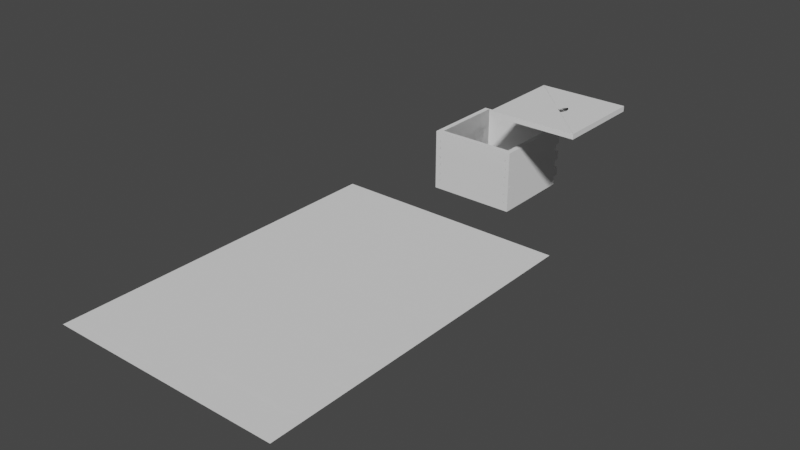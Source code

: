 # Source: box2.blend  (saved by Blender 2.82.7; exported with 4.5.12 LTS)
import bpy
from mathutils import Matrix  # noqa: F401  (used for matrix-valued properties, if any)

bpy.ops.wm.read_factory_settings(use_empty=True)
scene = bpy.context.scene
scene.name = 'Scene'

# ---- collections
col_collection = bpy.data.collections.new('Collection'); scene.collection.children.link(col_collection)
col_front = bpy.data.collections.new('Front'); col_collection.children.link(col_front)
col_right = bpy.data.collections.new('Right'); col_collection.children.link(col_right)
col_back = bpy.data.collections.new('Back'); col_collection.children.link(col_back)
col_left = bpy.data.collections.new('Left'); col_collection.children.link(col_left)
col_bottom = bpy.data.collections.new('Bottom'); col_collection.children.link(col_bottom)
col_lid = bpy.data.collections.new('Lid'); col_collection.children.link(col_lid)
col_soc = bpy.data.collections.new('SOC'); scene.collection.children.link(col_soc)
col_soc_solid = bpy.data.collections.new('SOC_Solid'); col_soc.children.link(col_soc_solid)
col_soc_reference = bpy.data.collections.new('SOC_Reference'); col_soc.children.link(col_soc_reference)
col_soc_preview = bpy.data.collections.new('SOC_Preview'); col_soc.children.link(col_soc_preview)

# ---- world
world_world = bpy.data.worlds.new('World'); scene.world = world_world
world_world.use_nodes = True; world_world.node_tree.nodes.clear()
_N = world_world.node_tree.nodes; _L = world_world.node_tree.links
n0 = _N.new('ShaderNodeOutputWorld'); n0.name = 'World Output'; n0.location = (300, 300)
n1 = _N.new('ShaderNodeBackground'); n1.name = 'Background'; n1.location = (10, 300)
n1.inputs[0].default_value = (0.05088, 0.05088, 0.05088, 1.0)
_L.new(n1.outputs[0], n0.inputs[0])
n0.is_active_output = True
world_world.color = (0.05088, 0.05088, 0.05088)
world_world.use_sun_shadow = False
world_world.sun_shadow_jitter_overblur = 0.0

# ---- meshes
me_plane_001 = bpy.data.meshes.new('Plane.001')
me_plane_001.from_pydata([(-50.0, -35.0, 0.0), (50.0, -35.0, 0.0), (-50.0, 35.0, 0.0), (50.0, 35.0, 0.0), (-50.0, 25.0, 0.0), (-50.0, 15.0, 0.0), (-50.0, 5.0, 0.0), (-50.0, -5.0, 0.0), (-50.0, -15.0, 0.0), (-50.0, -25.0, 0.0), (50.0, -25.0, 0.0), (50.0, -15.0, 0.0), (50.0, -5.0, 0.0), (50.0, 5.0, 0.0), (50.0, 15.0, 0.0), (50.0, 25.0, 0.0), (-40.0, -35.0, 0.0), (-30.0, -35.0, 0.0), (-20.0, -35.0, 0.0), (-10.0, -35.0, 0.0), (0.0, -35.0, 0.0), (10.0, -35.0, 0.0), (20.0, -35.0, 0.0), (30.0, -35.0, 0.0), (40.0, -35.0, 0.0), (40.0, 35.0, 0.0), (30.0, 35.0, 0.0), (20.0, 35.0, 0.0), (10.0, 35.0, 0.0), (0.0, 35.0, 0.0), (-10.0, 35.0, 0.0), (-20.0, 35.0, 0.0), (-30.0, 35.0, 0.0), (-40.0, 35.0, 0.0), (44.0, -25.0, 0.0), (-44.0, -25.0, 0.0), (44.0, -15.0, 0.0), (-44.0, -15.0, 0.0), (44.0, -5.0, 0.0), (-44.0, -5.0, 0.0), (44.0, 5.0, 0.0), (-44.0, 5.0, 0.0), (44.0, 15.0, 0.0), (-44.0, 15.0, 0.0), (44.0, 25.0, 0.0), (-44.0, 25.0, 0.0)], [], [(9, 0, 16, 17, 18, 19, 20, 21, 22, 23, 24, 1, 10, 34, 36, 11, 12, 38, 40, 13, 14, 42, 44, 15, 3, 25, 26, 27, 28, 29, 30, 31, 32, 33, 2, 4, 45, 43, 5, 6, 41, 39, 7, 8, 37, 35)])
_uv = me_plane_001.uv_layers.new(name='UVMap')
_uv.uv.foreach_set('vector', [0.0, 0.0, 0.0, 0.0, 0.0, 0.0, 0.0, 0.0, 0.0, 0.0, 0.0, 0.0, 0.0, 0.0, 0.0, 0.0, 0.0, 0.0, 0.0, 0.0, 0.0, 0.0, 0.0, 0.0, 0.0, 0.0, 0.0, 0.0, 0.0, 0.0, 0.0, 0.0, 0.0, 0.0, 0.0, 0.0, 0.0, 0.0, 0.0, 0.0, 0.0, 0.0, 0.0, 0.0, 0.0, 0.0, 0.0, 0.0, 0.0, 0.0, 0.0, 0.0, 0.0, 0.0, 0.0, 0.0, 0.0, 0.0, 0.0, 0.0, 0.0, 0.0, 0.0, 0.0, 0.0, 0.0, 0.0, 0.0, 0.0, 0.0, 0.0, 0.0, 0.0, 0.0, 0.0, 0.0, 0.0, 0.0, 0.0, 0.0, 0.0, 0.0, 0.0, 0.0, 0.0, 0.0, 0.0, 0.0, 0.0, 0.0, 0.0, 0.0])
me_plane_001.use_remesh_fix_poles = True
me_plane_001.use_remesh_preserve_attributes = False
me_plane_001.use_mirror_vertex_groups = False
me_plane_001.update()
me_plane_026 = bpy.data.meshes.new('Plane.026')
me_plane_026.from_pydata([(-47.34, -1.5, 0.0), (47.34, -1.5, 0.0), (-47.34, 1.5, 0.0), (47.34, 1.5, 0.0)], [], [(0, 1, 3, 2)])
_uv = me_plane_026.uv_layers.new(name='UVMap')
_uv.uv.foreach_set('vector', [0.0, 0.0, 1.0, 0.0, 1.0, 1.0, 0.0, 1.0])
me_plane_026.use_remesh_fix_poles = True
me_plane_026.use_remesh_preserve_attributes = False
me_plane_026.use_mirror_vertex_groups = False
me_plane_026.update()
me_plane_002 = bpy.data.meshes.new('Plane.002')
me_plane_002.from_pydata([(-50.0, 25.0, 0.0), (-50.0, 15.0, 0.0), (-50.0, 5.0, 0.0), (-50.0, -5.0, 0.0), (-50.0, -15.0, 0.0), (-50.0, -25.0, 0.0), (50.0, -25.0, 0.0), (50.0, -15.0, 0.0), (50.0, -5.0, 0.0), (50.0, 5.0, 0.0), (50.0, 15.0, 0.0), (50.0, 25.0, 0.0), (-44.0, -35.0, 0.0), (-30.0, -35.0, 0.0), (-20.0, -35.0, 0.0), (-10.0, -35.0, 0.0), (0.0, -35.0, 0.0), (10.0, -35.0, 0.0), (20.0, -35.0, 0.0), (30.0, -35.0, 0.0), (44.0, -35.0, 0.0), (44.0, 35.0, 0.0), (30.0, 35.0, 0.0), (20.0, 35.0, 0.0), (10.0, 35.0, 0.0), (0.0, 35.0, 0.0), (-10.0, 35.0, 0.0), (-20.0, 35.0, 0.0), (-30.0, 35.0, 0.0), (-44.0, 35.0, 0.0), (44.0, -25.0, 0.0), (-44.0, -25.0, 0.0), (44.0, -15.0, 0.0), (-44.0, -15.0, 0.0), (44.0, -5.0, 0.0), (-44.0, -5.0, 0.0), (44.0, 5.0, 0.0), (-44.0, 5.0, 0.0), (44.0, 15.0, 0.0), (-44.0, 15.0, 0.0), (44.0, 25.0, 0.0), (-44.0, 25.0, 0.0), (44.0, -35.0, 0.0), (44.0, 35.0, 0.0), (44.0, -25.0, 0.0), (44.0, -15.0, 0.0), (44.0, -5.0, 0.0), (44.0, 5.0, 0.0), (44.0, 15.0, 0.0), (44.0, 25.0, 0.0)], [(48, 47), (46, 45), (44, 42), (43, 49)], [(30, 6, 7, 32, 34, 8, 9, 36, 38, 10, 11, 40, 21, 22, 23, 24, 25, 26, 27, 28, 29, 41, 0, 1, 39, 37, 2, 3, 35, 33, 4, 5, 31, 12, 13, 14, 15, 16, 17, 18, 19, 20)])
_uv = me_plane_002.uv_layers.new(name='UVMap')
_uv.uv.foreach_set('vector', [0.9, 0.1429, 1.0, 0.1429, 1.0, 0.2857, 0.9, 0.2857, 0.9, 0.4286, 1.0, 0.4286, 1.0, 0.5714, 0.9, 0.5714, 0.9, 0.7143, 1.0, 0.7143, 1.0, 0.8571, 0.9, 0.8571, 0.9, 1.0, 0.8, 1.0, 0.7, 1.0, 0.6, 1.0, 0.5, 1.0, 0.4, 1.0, 0.3, 1.0, 0.2, 1.0, 0.1, 1.0, 0.1, 0.8571, 0.0, 0.8571, 0.0, 0.7143, 0.1, 0.7143, 0.1, 0.5714, 0.0, 0.5714, 0.0, 0.4286, 0.1, 0.4286, 0.1, 0.2857, 0.0, 0.2857, 0.0, 0.1429, 0.1, 0.1429, 0.1, 0.0, 0.2, 0.0, 0.3, 0.0, 0.4, 0.0, 0.5, 0.0, 0.6, 0.0, 0.7, 0.0, 0.8, 0.0, 0.9, 0.0])
me_plane_002.use_remesh_fix_poles = True
me_plane_002.use_remesh_preserve_attributes = False
me_plane_002.use_mirror_vertex_groups = False
me_plane_002.update()
me_plane_007 = bpy.data.meshes.new('Plane.007')
me_plane_007.from_pydata([(-47.34, -1.05, 0.0), (47.34, -1.05, 0.0), (-47.34, 1.05, 0.0), (47.34, 1.05, 0.0)], [], [(0, 1, 3, 2)])
_uv = me_plane_007.uv_layers.new(name='UVMap')
_uv.uv.foreach_set('vector', [0.0, 0.0, 1.0, 0.0, 1.0, 1.0, 0.0, 1.0])
me_plane_007.use_remesh_fix_poles = True
me_plane_007.use_remesh_preserve_attributes = False
me_plane_007.use_mirror_vertex_groups = False
me_plane_007.update()
me_plane_003 = bpy.data.meshes.new('Plane.003')
me_plane_003.from_pydata([(-50.0, -35.0, 0.0), (50.0, -35.0, 0.0), (-50.0, 35.0, 0.0), (50.0, 35.0, 0.0), (-50.0, 25.0, 0.0), (-50.0, 15.0, 0.0), (-50.0, 5.0, 0.0), (-50.0, -5.0, 0.0), (-50.0, -15.0, 0.0), (-50.0, -25.0, 0.0), (50.0, -25.0, 0.0), (50.0, -15.0, 0.0), (50.0, -5.0, 0.0), (50.0, 5.0, 0.0), (50.0, 15.0, 0.0), (50.0, 25.0, 0.0), (-40.0, -35.0, 0.0), (-30.0, -35.0, 0.0), (-20.0, -35.0, 0.0), (-10.0, -35.0, 0.0), (0.0, -35.0, 0.0), (10.0, -35.0, 0.0), (20.0, -35.0, 0.0), (30.0, -35.0, 0.0), (40.0, -35.0, 0.0), (40.0, 35.0, 0.0), (30.0, 35.0, 0.0), (20.0, 35.0, 0.0), (10.0, 35.0, 0.0), (0.0, 35.0, 0.0), (-10.0, 35.0, 0.0), (-20.0, 35.0, 0.0), (-30.0, 35.0, 0.0), (-40.0, 35.0, 0.0), (44.0, -25.0, 0.0), (-44.0, -25.0, 0.0), (44.0, -15.0, 0.0), (-44.0, -15.0, 0.0), (44.0, -5.0, 0.0), (-44.0, -5.0, 0.0), (44.0, 5.0, 0.0), (-44.0, 5.0, 0.0), (44.0, 15.0, 0.0), (-44.0, 15.0, 0.0), (44.0, 25.0, 0.0), (-44.0, 25.0, 0.0)], [], [(9, 0, 16, 17, 18, 19, 20, 21, 22, 23, 24, 1, 10, 34, 36, 11, 12, 38, 40, 13, 14, 42, 44, 15, 3, 25, 26, 27, 28, 29, 30, 31, 32, 33, 2, 4, 45, 43, 5, 6, 41, 39, 7, 8, 37, 35)])
_uv = me_plane_003.uv_layers.new(name='UVMap')
_uv.uv.foreach_set('vector', [0.0, 0.0, 0.0, 0.0, 0.0, 0.0, 0.0, 0.0, 0.0, 0.0, 0.0, 0.0, 0.0, 0.0, 0.0, 0.0, 0.0, 0.0, 0.0, 0.0, 0.0, 0.0, 0.0, 0.0, 0.0, 0.0, 0.0, 0.0, 0.0, 0.0, 0.0, 0.0, 0.0, 0.0, 0.0, 0.0, 0.0, 0.0, 0.0, 0.0, 0.0, 0.0, 0.0, 0.0, 0.0, 0.0, 0.0, 0.0, 0.0, 0.0, 0.0, 0.0, 0.0, 0.0, 0.0, 0.0, 0.0, 0.0, 0.0, 0.0, 0.0, 0.0, 0.0, 0.0, 0.0, 0.0, 0.0, 0.0, 0.0, 0.0, 0.0, 0.0, 0.0, 0.0, 0.0, 0.0, 0.0, 0.0, 0.0, 0.0, 0.0, 0.0, 0.0, 0.0, 0.0, 0.0, 0.0, 0.0, 0.0, 0.0, 0.0, 0.0])
me_plane_003.use_remesh_fix_poles = True
me_plane_003.use_remesh_preserve_attributes = False
me_plane_003.use_mirror_vertex_groups = False
me_plane_003.update()
me_plane_005 = bpy.data.meshes.new('Plane.005')
me_plane_005.from_pydata([(-47.34, -1.05, 0.0), (47.34, -1.05, 0.0), (-47.34, 1.05, 0.0), (47.34, 1.05, 0.0)], [], [(0, 1, 3, 2)])
_uv = me_plane_005.uv_layers.new(name='UVMap')
_uv.uv.foreach_set('vector', [0.0, 0.0, 1.0, 0.0, 1.0, 1.0, 0.0, 1.0])
me_plane_005.use_remesh_fix_poles = True
me_plane_005.use_remesh_preserve_attributes = False
me_plane_005.use_mirror_vertex_groups = False
me_plane_005.update()
me_plane_004 = bpy.data.meshes.new('Plane.004')
me_plane_004.from_pydata([(-50.0, 25.0, 0.0), (-50.0, 15.0, 0.0), (-50.0, 5.0, 0.0), (-50.0, -5.0, 0.0), (-50.0, -15.0, 0.0), (-50.0, -25.0, 0.0), (50.0, -25.0, 0.0), (50.0, -15.0, 0.0), (50.0, -5.0, 0.0), (50.0, 5.0, 0.0), (50.0, 15.0, 0.0), (50.0, 25.0, 0.0), (-44.0, -35.0, 0.0), (-30.0, -35.0, 0.0), (-20.0, -35.0, 0.0), (-10.0, -35.0, 0.0), (0.0, -35.0, 0.0), (10.0, -35.0, 0.0), (20.0, -35.0, 0.0), (30.0, -35.0, 0.0), (44.0, -35.0, 0.0), (44.0, 35.0, 0.0), (30.0, 35.0, 0.0), (20.0, 35.0, 0.0), (10.0, 35.0, 0.0), (0.0, 35.0, 0.0), (-10.0, 35.0, 0.0), (-20.0, 35.0, 0.0), (-30.0, 35.0, 0.0), (-44.0, 35.0, 0.0), (44.0, -25.0, 0.0), (-44.0, -25.0, 0.0), (44.0, -15.0, 0.0), (-44.0, -15.0, 0.0), (44.0, -5.0, 0.0), (-44.0, -5.0, 0.0), (44.0, 5.0, 0.0), (-44.0, 5.0, 0.0), (44.0, 15.0, 0.0), (-44.0, 15.0, 0.0), (44.0, 25.0, 0.0), (-44.0, 25.0, 0.0), (44.0, -35.0, 0.0), (44.0, 35.0, 0.0), (44.0, -25.0, 0.0), (44.0, -15.0, 0.0), (44.0, -5.0, 0.0), (44.0, 5.0, 0.0), (44.0, 15.0, 0.0), (44.0, 25.0, 0.0)], [(48, 47), (46, 45), (44, 42), (43, 49)], [(30, 6, 7, 32, 34, 8, 9, 36, 38, 10, 11, 40, 21, 22, 23, 24, 25, 26, 27, 28, 29, 41, 0, 1, 39, 37, 2, 3, 35, 33, 4, 5, 31, 12, 13, 14, 15, 16, 17, 18, 19, 20)])
_uv = me_plane_004.uv_layers.new(name='UVMap')
_uv.uv.foreach_set('vector', [0.9, 0.1429, 1.0, 0.1429, 1.0, 0.2857, 0.9, 0.2857, 0.9, 0.4286, 1.0, 0.4286, 1.0, 0.5714, 0.9, 0.5714, 0.9, 0.7143, 1.0, 0.7143, 1.0, 0.8571, 0.9, 0.8571, 0.9, 1.0, 0.8, 1.0, 0.7, 1.0, 0.6, 1.0, 0.5, 1.0, 0.4, 1.0, 0.3, 1.0, 0.2, 1.0, 0.1, 1.0, 0.1, 0.8571, 0.0, 0.8571, 0.0, 0.7143, 0.1, 0.7143, 0.1, 0.5714, 0.0, 0.5714, 0.0, 0.4286, 0.1, 0.4286, 0.1, 0.2857, 0.0, 0.2857, 0.0, 0.1429, 0.1, 0.1429, 0.1, 0.0, 0.2, 0.0, 0.3, 0.0, 0.4, 0.0, 0.5, 0.0, 0.6, 0.0, 0.7, 0.0, 0.8, 0.0, 0.9, 0.0])
me_plane_004.use_remesh_fix_poles = True
me_plane_004.use_remesh_preserve_attributes = False
me_plane_004.use_mirror_vertex_groups = False
me_plane_004.update()
me_plane_006 = bpy.data.meshes.new('Plane.006')
me_plane_006.from_pydata([(-47.34, -1.05, 0.0), (47.34, -1.05, 0.0), (-47.34, 1.05, 0.0), (47.34, 1.05, 0.0)], [], [(0, 1, 3, 2)])
_uv = me_plane_006.uv_layers.new(name='UVMap')
_uv.uv.foreach_set('vector', [0.0, 0.0, 1.0, 0.0, 1.0, 1.0, 0.0, 1.0])
me_plane_006.use_remesh_fix_poles = True
me_plane_006.use_remesh_preserve_attributes = False
me_plane_006.use_mirror_vertex_groups = False
me_plane_006.update()
me_plane = bpy.data.meshes.new('Plane')
me_plane.from_pydata([(-47.0, -47.0, 0.0), (47.0, -47.0, 0.0), (-47.0, 47.0, 0.0), (47.0, 47.0, 0.0)], [], [(0, 1, 3, 2)])
_uv = me_plane.uv_layers.new(name='UVMap')
_uv.uv.foreach_set('vector', [0.0, 0.0, 1.0, 0.0, 1.0, 1.0, 0.0, 1.0])
me_plane.use_remesh_fix_poles = True
me_plane.use_remesh_preserve_attributes = False
me_plane.use_mirror_vertex_groups = False
me_plane.update()
me_plane_008 = bpy.data.meshes.new('Plane.008')
me_plane_008.from_pydata([(-50.0, -50.0, 0.0), (50.0, -50.0, 0.0), (-50.0, 50.0, 0.0), (50.0, 50.0, 0.0)], [], [(0, 1, 3, 2)])
_uv = me_plane_008.uv_layers.new(name='UVMap')
_uv.uv.foreach_set('vector', [0.0, 0.0, 1.0, 0.0, 1.0, 1.0, 0.0, 1.0])
me_plane_008.use_remesh_fix_poles = True
me_plane_008.use_remesh_preserve_attributes = False
me_plane_008.use_mirror_vertex_groups = False
me_plane_008.update()
me_circle = bpy.data.meshes.new('Circle')
me_circle.from_pydata([(0.0, 11.0, 0.0), (-1.078, 10.95, 0.0), (-2.146, 10.79, 0.0), (-3.193, 10.53, 0.0), (-4.21, 10.16, 0.0), (-5.185, 9.701, 0.0), (-6.111, 9.146, 0.0), (-6.978, 8.503, 0.0), (-7.778, 7.778, 0.0), (-8.503, 6.978, 0.0), (-9.146, 6.111, 0.0), (-9.701, 5.185, 0.0), (-10.16, 4.21, 0.0), (-10.53, 3.193, 0.0), (-10.79, 2.146, 0.0), (-10.95, 1.078, 0.0), (-11.0, -1.792e-06, 0.0), (-10.95, -1.078, 0.0), (-10.79, -2.146, 0.0), (-10.53, -3.193, 0.0), (-10.16, -4.21, 0.0), (-9.701, -5.185, 0.0), (-9.146, -6.111, 0.0), (-8.503, -6.978, 0.0), (-7.778, -7.778, 0.0), (-6.978, -8.503, 0.0), (-6.111, -9.146, 0.0), (-5.185, -9.701, 0.0), (-4.21, -10.16, 0.0), (-3.193, -10.53, 0.0), (-2.146, -10.79, 0.0), (-1.078, -10.95, 0.0), (8.829e-06, -11.0, 0.0), (1.078, -10.95, 0.0), (2.146, -10.79, 0.0), (3.193, -10.53, 0.0), (4.21, -10.16, 0.0), (5.185, -9.701, 0.0), (6.111, -9.146, 0.0), (6.978, -8.503, 0.0), (7.778, -7.778, 0.0), (8.503, -6.978, 0.0), (9.146, -6.111, 0.0), (9.701, -5.185, 0.0), (10.16, -4.21, 0.0), (10.53, -3.193, 0.0), (10.79, -2.146, 0.0), (10.95, -1.078, 0.0), (11.0, -5.114e-06, 0.0), (10.95, 1.078, 0.0), (10.79, 2.146, 0.0), (10.53, 3.193, 0.0), (10.16, 4.21, 0.0), (9.701, 5.185, 0.0), (9.146, 6.111, 0.0), (8.503, 6.978, 0.0), (7.778, 7.778, 0.0), (6.978, 8.503, 0.0), (6.111, 9.146, 0.0), (5.185, 9.701, 0.0), (4.21, 10.16, 0.0), (3.193, 10.53, 0.0), (2.146, 10.79, 0.0), (1.078, 10.95, 0.0)], [], [(1, 2, 3, 4, 5, 6, 7, 8, 9, 10, 11, 12, 13, 14, 15, 16, 17, 18, 19, 20, 21, 22, 23, 24, 25, 26, 27, 28, 29, 30, 31, 32, 33, 34, 35, 36, 37, 38, 39, 40, 41, 42, 43, 44, 45, 46, 47, 48, 49, 50, 51, 52, 53, 54, 55, 56, 57, 58, 59, 60, 61, 62, 63, 0)])
_uv = me_circle.uv_layers.new(name='UVMap')
_uv.uv.foreach_set('vector', [0.0, 0.0, 0.0, 0.0, 0.0, 0.0, 0.0, 0.0, 0.0, 0.0, 0.0, 0.0, 0.0, 0.0, 0.0, 0.0, 0.0, 0.0, 0.0, 0.0, 0.0, 0.0, 0.0, 0.0, 0.0, 0.0, 0.0, 0.0, 0.0, 0.0, 0.0, 0.0, 0.0, 0.0, 0.0, 0.0, 0.0, 0.0, 0.0, 0.0, 0.0, 0.0, 0.0, 0.0, 0.0, 0.0, 0.0, 0.0, 0.0, 0.0, 0.0, 0.0, 0.0, 0.0, 0.0, 0.0, 0.0, 0.0, 0.0, 0.0, 0.0, 0.0, 0.0, 0.0, 0.0, 0.0, 0.0, 0.0, 0.0, 0.0, 0.0, 0.0, 0.0, 0.0, 0.0, 0.0, 0.0, 0.0, 0.0, 0.0, 0.0, 0.0, 0.0, 0.0, 0.0, 0.0, 0.0, 0.0, 0.0, 0.0, 0.0, 0.0, 0.0, 0.0, 0.0, 0.0, 0.0, 0.0, 0.0, 0.0, 0.0, 0.0, 0.0, 0.0, 0.0, 0.0, 0.0, 0.0, 0.0, 0.0, 0.0, 0.0, 0.0, 0.0, 0.0, 0.0, 0.0, 0.0, 0.0, 0.0, 0.0, 0.0, 0.0, 0.0, 0.0, 0.0, 0.0, 0.0])
me_circle.use_remesh_fix_poles = True
me_circle.use_remesh_preserve_attributes = False
me_circle.use_mirror_vertex_groups = False
me_circle.update()
me_mesh = bpy.data.meshes.new('Mesh')
me_mesh.from_pydata([(204.9, -310.2, -0.1), (204.9, 55.0, -0.1), (-44.3, 55.0, -0.1), (-44.3, -310.2, -0.1)], [], [(0, 1, 2, 3)])
me_mesh.use_remesh_fix_poles = True
me_mesh.use_remesh_preserve_attributes = False
me_mesh.use_mirror_vertex_groups = False
me_mesh.update()
me_mesh_042 = bpy.data.meshes.new('Mesh.042')
me_mesh_042.from_pydata([(45.84, -1.5, 0.0), (46.13, -1.471, 0.0), (46.41, -1.386, 0.0), (46.67, -1.247, 0.0), (46.9, -1.061, 0.0), (47.09, -0.8334, 0.0), (47.23, -0.574, 0.0), (47.31, -0.2926, 0.0), (47.34, -1.192e-07, 0.0), (47.31, 0.2926, 0.0), (47.23, 0.574, 0.0), (47.09, 0.8334, 0.0), (46.9, 1.061, 0.0), (46.67, 1.247, 0.0), (46.41, 1.386, 0.0), (46.13, 1.471, 0.0), (-45.84, 1.5, 0.0), (-46.13, 1.471, 0.0), (-46.41, 1.386, 0.0), (-46.67, 1.247, 0.0), (-46.9, 1.061, 0.0), (-47.09, 0.8334, 0.0), (-47.23, 0.574, 0.0), (-47.31, 0.2926, 0.0), (-47.34, 1.192e-07, 0.0), (-47.31, -0.2926, 0.0), (-47.23, -0.574, 0.0), (-47.09, -0.8334, 0.0), (-46.9, -1.061, 0.0), (-46.67, -1.247, 0.0), (-46.41, -1.386, 0.0), (-46.13, -1.471, 0.0)], [], [(0, 1, 2, 3, 4, 5, 6, 7, 8, 9, 10, 11, 12, 13, 14, 15, 16, 17, 18, 19, 20, 21, 22, 23, 24, 25, 26, 27, 28, 29, 30, 31)])
me_mesh_042.use_remesh_fix_poles = True
me_mesh_042.use_remesh_preserve_attributes = False
me_mesh_042.use_mirror_vertex_groups = False
me_mesh_042.update()
me_mesh_053 = bpy.data.meshes.new('Mesh.053')
me_mesh_053.from_pydata([(45.84, -1.05, 0.0), (46.13, -1.021, 0.0), (46.41, -0.9358, 0.0), (46.67, -0.7972, 0.0), (46.9, -0.6107, 0.0), (47.09, -0.3834, 0.0), (47.23, -0.124, 0.0), (47.31, 0.1574, 0.0), (47.34, -0.45, 0.0), (47.31, -0.1574, 0.0), (47.23, 0.124, 0.0), (47.09, 0.3834, 0.0), (46.9, 0.6107, 0.0), (46.67, 0.7972, 0.0), (46.41, 0.9358, 0.0), (46.13, 1.021, 0.0), (-45.84, 1.05, 0.0), (-46.13, 1.021, 0.0), (-46.41, 0.9358, 0.0), (-46.67, 0.7972, 0.0), (-46.9, 0.6107, 0.0), (-47.09, 0.3834, 0.0), (-47.23, 0.124, 0.0), (-47.31, -0.1574, 0.0), (-47.34, 0.45, 0.0), (-47.31, 0.1574, 0.0), (-47.23, -0.124, 0.0), (-47.09, -0.3834, 0.0), (-46.9, -0.6107, 0.0), (-46.67, -0.7972, 0.0), (-46.41, -0.9358, 0.0), (-46.13, -1.021, 0.0)], [], [(0, 1, 2, 3, 4, 5, 6, 7, 8, 9, 10, 11, 12, 13, 14, 15, 16, 17, 18, 19, 20, 21, 22, 23, 24, 25, 26, 27, 28, 29, 30, 31)])
me_mesh_053.use_remesh_fix_poles = True
me_mesh_053.use_remesh_preserve_attributes = False
me_mesh_053.use_mirror_vertex_groups = False
me_mesh_053.update()
me_mesh_091 = bpy.data.meshes.new('Mesh.091')
me_mesh_091.from_pydata([(45.84, -1.05, 0.0), (46.13, -1.021, 0.0), (46.41, -0.9358, 0.0), (46.67, -0.7972, 0.0), (46.9, -0.6107, 0.0), (47.09, -0.3834, 0.0), (47.23, -0.124, 0.0), (47.31, 0.1574, 0.0), (47.34, -0.45, 0.0), (47.31, -0.1574, 0.0), (47.23, 0.124, 0.0), (47.09, 0.3834, 0.0), (46.9, 0.6107, 0.0), (46.67, 0.7972, 0.0), (46.41, 0.9358, 0.0), (46.13, 1.021, 0.0), (-45.84, 1.05, 0.0), (-46.13, 1.021, 0.0), (-46.41, 0.9358, 0.0), (-46.67, 0.7972, 0.0), (-46.9, 0.6107, 0.0), (-47.09, 0.3834, 0.0), (-47.23, 0.124, 0.0), (-47.31, -0.1574, 0.0), (-47.34, 0.45, 0.0), (-47.31, 0.1574, 0.0), (-47.23, -0.124, 0.0), (-47.09, -0.3834, 0.0), (-46.9, -0.6107, 0.0), (-46.67, -0.7972, 0.0), (-46.41, -0.9358, 0.0), (-46.13, -1.021, 0.0)], [], [(0, 1, 2, 3, 4, 5, 6, 7, 8, 9, 10, 11, 12, 13, 14, 15, 16, 17, 18, 19, 20, 21, 22, 23, 24, 25, 26, 27, 28, 29, 30, 31)])
me_mesh_091.use_remesh_fix_poles = True
me_mesh_091.use_remesh_preserve_attributes = False
me_mesh_091.use_mirror_vertex_groups = False
me_mesh_091.update()
me_mesh_065 = bpy.data.meshes.new('Mesh.065')
me_mesh_065.from_pydata([(45.84, -1.05, 0.0), (46.13, -1.021, 0.0), (46.41, -0.9358, 0.0), (46.67, -0.7972, 0.0), (46.9, -0.6107, 0.0), (47.09, -0.3834, 0.0), (47.23, -0.124, 0.0), (47.31, 0.1574, 0.0), (47.34, -0.45, 0.0), (47.31, -0.1574, 0.0), (47.23, 0.124, 0.0), (47.09, 0.3834, 0.0), (46.9, 0.6107, 0.0), (46.67, 0.7972, 0.0), (46.41, 0.9358, 0.0), (46.13, 1.021, 0.0), (-45.84, 1.05, 0.0), (-46.13, 1.021, 0.0), (-46.41, 0.9358, 0.0), (-46.67, 0.7972, 0.0), (-46.9, 0.6107, 0.0), (-47.09, 0.3834, 0.0), (-47.23, 0.124, 0.0), (-47.31, -0.1574, 0.0), (-47.34, 0.45, 0.0), (-47.31, 0.1574, 0.0), (-47.23, -0.124, 0.0), (-47.09, -0.3834, 0.0), (-46.9, -0.6107, 0.0), (-46.67, -0.7972, 0.0), (-46.41, -0.9358, 0.0), (-46.13, -1.021, 0.0)], [], [(0, 1, 2, 3, 4, 5, 6, 7, 8, 9, 10, 11, 12, 13, 14, 15, 16, 17, 18, 19, 20, 21, 22, 23, 24, 25, 26, 27, 28, 29, 30, 31)])
me_mesh_065.use_remesh_fix_poles = True
me_mesh_065.use_remesh_preserve_attributes = False
me_mesh_065.use_mirror_vertex_groups = False
me_mesh_065.update()
me_mesh_303 = bpy.data.meshes.new('Mesh.303')
me_mesh_303.from_pydata([(47.0, -47.0, 0.0), (47.0, 47.0, 0.0), (-47.0, 47.0, 0.0), (-47.0, -47.0, 0.0)], [], [(0, 1, 2, 3)])
me_mesh_303.use_remesh_fix_poles = True
me_mesh_303.use_remesh_preserve_attributes = False
me_mesh_303.use_mirror_vertex_groups = False
me_mesh_303.update()
me_mesh_076 = bpy.data.meshes.new('Mesh.076')
me_mesh_076.from_pydata([(50.0, -50.0, 0.0), (50.0, 50.0, 0.0), (-50.0, 50.0, 0.0), (-50.0, -50.0, 0.0)], [], [(0, 1, 2, 3)])
me_mesh_076.use_remesh_fix_poles = True
me_mesh_076.use_remesh_preserve_attributes = False
me_mesh_076.use_mirror_vertex_groups = False
me_mesh_076.update()
me_mesh_055 = bpy.data.meshes.new('Mesh.055')
me_mesh_055.from_pydata([(-50.0, -35.0, 0.0), (-40.0, -35.0, 0.0), (-30.0, -35.0, 0.0), (-20.0, -35.0, 0.0), (-10.0, -35.0, 0.0), (0.0, -35.0, 0.0), (10.0, -35.0, 0.0), (20.0, -35.0, 0.0), (30.0, -35.0, 0.0), (40.0, -35.0, 0.0), (50.0, -35.0, 0.0), (50.0, -25.0, 0.0), (46.13, -25.0, 0.0), (46.02, -25.1, 0.0), (45.77, -25.27, 0.0), (45.5, -25.38, 0.0), (45.21, -25.44, 0.0), (44.91, -25.44, 0.0), (44.62, -25.38, 0.0), (44.35, -25.27, 0.0), (44.1, -25.1, 0.0), (44.0, -25.0, 0.0), (43.9, -24.9, 0.0), (43.73, -24.65, 0.0), (43.62, -24.38, 0.0), (43.56, -24.09, 0.0), (43.56, -23.79, 0.0), (43.62, -23.5, 0.0), (43.73, -23.23, 0.0), (43.9, -22.98, 0.0), (44.0, -22.87, 0.0), (44.0, -17.13, 0.0), (43.9, -17.02, 0.0), (43.73, -16.77, 0.0), (43.62, -16.5, 0.0), (43.56, -16.21, 0.0), (43.56, -15.91, 0.0), (43.62, -15.62, 0.0), (43.73, -15.35, 0.0), (43.9, -15.1, 0.0), (44.0, -15.0, 0.0), (44.1, -14.9, 0.0), (44.35, -14.73, 0.0), (44.62, -14.62, 0.0), (44.91, -14.56, 0.0), (45.21, -14.56, 0.0), (45.5, -14.62, 0.0), (45.77, -14.73, 0.0), (46.02, -14.9, 0.0), (46.13, -15.0, 0.0), (50.0, -15.0, 0.0), (50.0, -5.0, 0.0), (46.13, -5.0, 0.0), (46.02, -5.104, 0.0), (45.77, -5.269, 0.0), (45.5, -5.382, 0.0), (45.21, -5.439, 0.0), (44.91, -5.439, 0.0), (44.62, -5.382, 0.0), (44.35, -5.269, 0.0), (44.1, -5.104, 0.0), (44.0, -5.0, 0.0), (43.9, -4.896, 0.0), (43.73, -4.65, 0.0), (43.62, -4.377, 0.0), (43.56, -4.087, 0.0), (43.56, -3.792, 0.0), (43.62, -3.502, 0.0), (43.73, -3.229, 0.0), (43.9, -2.983, 0.0), (44.0, -2.868, 0.0), (44.0, 2.868, 0.0), (43.9, 2.983, 0.0), (43.73, 3.229, 0.0), (43.62, 3.502, 0.0), (43.56, 3.792, 0.0), (43.56, 4.087, 0.0), (43.62, 4.377, 0.0), (43.73, 4.65, 0.0), (43.9, 4.896, 0.0), (44.0, 5.0, 0.0), (44.1, 5.104, 0.0), (44.35, 5.269, 0.0), (44.62, 5.382, 0.0), (44.91, 5.439, 0.0), (45.21, 5.439, 0.0), (45.5, 5.382, 0.0), (45.77, 5.269, 0.0), (46.02, 5.104, 0.0), (46.13, 5.0, 0.0), (50.0, 5.0, 0.0), (50.0, 15.0, 0.0), (46.12, 15.0, 0.0), (46.02, 14.9, 0.0), (45.77, 14.73, 0.0), (45.5, 14.62, 0.0), (45.21, 14.56, 0.0), (44.91, 14.56, 0.0), (44.62, 14.62, 0.0), (44.35, 14.73, 0.0), (44.1, 14.9, 0.0), (44.0, 15.0, 0.0), (43.9, 15.1, 0.0), (43.73, 15.35, 0.0), (43.62, 15.62, 0.0), (43.56, 15.91, 0.0), (43.56, 16.21, 0.0), (43.62, 16.5, 0.0), (43.73, 16.77, 0.0), (43.9, 17.02, 0.0), (44.0, 17.13, 0.0), (44.0, 22.87, 0.0), (43.9, 22.98, 0.0), (43.73, 23.23, 0.0), (43.62, 23.5, 0.0), (43.56, 23.79, 0.0), (43.56, 24.09, 0.0), (43.62, 24.38, 0.0), (43.73, 24.65, 0.0), (43.9, 24.9, 0.0), (44.0, 25.0, 0.0), (44.1, 25.1, 0.0), (44.35, 25.27, 0.0), (44.62, 25.38, 0.0), (44.91, 25.44, 0.0), (45.21, 25.44, 0.0), (45.5, 25.38, 0.0), (45.77, 25.27, 0.0), (46.02, 25.1, 0.0), (46.13, 25.0, 0.0), (50.0, 25.0, 0.0), (50.0, 35.0, 0.0), (40.0, 35.0, 0.0), (30.0, 35.0, 0.0), (20.0, 35.0, 0.0), (10.0, 35.0, 0.0), (0.0, 35.0, 0.0), (-10.0, 35.0, 0.0), (-20.0, 35.0, 0.0), (-30.0, 35.0, 0.0), (-40.0, 35.0, 0.0), (-50.0, 35.0, 0.0), (-50.0, 25.0, 0.0), (-46.13, 25.0, 0.0), (-46.02, 25.1, 0.0), (-45.77, 25.27, 0.0), (-45.5, 25.38, 0.0), (-45.21, 25.44, 0.0), (-44.91, 25.44, 0.0), (-44.62, 25.38, 0.0), (-44.35, 25.27, 0.0), (-44.1, 25.1, 0.0), (-44.0, 25.0, 0.0), (-43.9, 24.9, 0.0), (-43.73, 24.65, 0.0), (-43.62, 24.38, 0.0), (-43.56, 24.09, 0.0), (-43.56, 23.79, 0.0), (-43.62, 23.5, 0.0), (-43.73, 23.23, 0.0), (-43.9, 22.98, 0.0), (-44.0, 22.87, 0.0), (-44.0, 17.13, 0.0), (-43.9, 17.02, 0.0), (-43.73, 16.77, 0.0), (-43.62, 16.5, 0.0), (-43.56, 16.21, 0.0), (-43.56, 15.91, 0.0), (-43.62, 15.62, 0.0), (-43.73, 15.35, 0.0), (-43.9, 15.1, 0.0), (-44.0, 15.0, 0.0), (-44.1, 14.9, 0.0), (-44.35, 14.73, 0.0), (-44.62, 14.62, 0.0), (-44.91, 14.56, 0.0), (-45.21, 14.56, 0.0), (-45.5, 14.62, 0.0), (-45.77, 14.73, 0.0), (-46.02, 14.9, 0.0), (-46.12, 15.0, 0.0), (-50.0, 15.0, 0.0), (-50.0, 5.0, 0.0), (-46.13, 5.0, 0.0), (-46.02, 5.104, 0.0), (-45.77, 5.269, 0.0), (-45.5, 5.382, 0.0), (-45.21, 5.439, 0.0), (-44.91, 5.439, 0.0), (-44.62, 5.382, 0.0), (-44.35, 5.269, 0.0), (-44.1, 5.104, 0.0), (-44.0, 5.0, 0.0), (-43.9, 4.896, 0.0), (-43.73, 4.65, 0.0), (-43.62, 4.377, 0.0), (-43.56, 4.087, 0.0), (-43.56, 3.792, 0.0), (-43.62, 3.502, 0.0), (-43.73, 3.229, 0.0), (-43.9, 2.983, 0.0), (-44.0, 2.868, 0.0), (-44.0, -2.868, 0.0), (-43.9, -2.983, 0.0), (-43.73, -3.229, 0.0), (-43.62, -3.502, 0.0), (-43.56, -3.792, 0.0), (-43.56, -4.087, 0.0), (-43.62, -4.377, 0.0), (-43.73, -4.65, 0.0), (-43.9, -4.896, 0.0), (-44.0, -5.0, 0.0), (-44.1, -5.104, 0.0), (-44.35, -5.269, 0.0), (-44.62, -5.382, 0.0), (-44.91, -5.439, 0.0), (-45.21, -5.439, 0.0), (-45.5, -5.382, 0.0), (-45.77, -5.269, 0.0), (-46.02, -5.104, 0.0), (-46.13, -5.0, 0.0), (-50.0, -5.0, 0.0), (-50.0, -15.0, 0.0), (-46.12, -15.0, 0.0), (-46.02, -14.9, 0.0), (-45.77, -14.73, 0.0), (-45.5, -14.62, 0.0), (-45.21, -14.56, 0.0), (-44.91, -14.56, 0.0), (-44.62, -14.62, 0.0), (-44.35, -14.73, 0.0), (-44.1, -14.9, 0.0), (-44.0, -15.0, 0.0), (-43.9, -15.1, 0.0), (-43.73, -15.35, 0.0), (-43.62, -15.62, 0.0), (-43.56, -15.91, 0.0), (-43.56, -16.21, 0.0), (-43.62, -16.5, 0.0), (-43.73, -16.77, 0.0), (-43.9, -17.02, 0.0), (-44.0, -17.13, 0.0), (-44.0, -22.87, 0.0), (-43.9, -22.98, 0.0), (-43.73, -23.23, 0.0), (-43.62, -23.5, 0.0), (-43.56, -23.79, 0.0), (-43.56, -24.09, 0.0), (-43.62, -24.38, 0.0), (-43.73, -24.65, 0.0), (-43.9, -24.9, 0.0), (-44.0, -25.0, 0.0), (-44.1, -25.1, 0.0), (-44.35, -25.27, 0.0), (-44.62, -25.38, 0.0), (-44.91, -25.44, 0.0), (-45.21, -25.44, 0.0), (-45.5, -25.38, 0.0), (-45.77, -25.27, 0.0), (-46.02, -25.1, 0.0), (-46.13, -25.0, 0.0), (-50.0, -25.0, 0.0)], [], [(0, 1, 2, 3, 4, 5, 6, 7, 8, 9, 10, 11, 12, 13, 14, 15, 16, 17, 18, 19, 20, 21, 22, 23, 24, 25, 26, 27, 28, 29, 30, 31, 32, 33, 34, 35, 36, 37, 38, 39, 40, 41, 42, 43, 44, 45, 46, 47, 48, 49, 50, 51, 52, 53, 54, 55, 56, 57, 58, 59, 60, 61, 62, 63, 64, 65, 66, 67, 68, 69, 70, 71, 72, 73, 74, 75, 76, 77, 78, 79, 80, 81, 82, 83, 84, 85, 86, 87, 88, 89, 90, 91, 92, 93, 94, 95, 96, 97, 98, 99, 100, 101, 102, 103, 104, 105, 106, 107, 108, 109, 110, 111, 112, 113, 114, 115, 116, 117, 118, 119, 120, 121, 122, 123, 124, 125, 126, 127, 128, 129, 130, 131, 132, 133, 134, 135, 136, 137, 138, 139, 140, 141, 142, 143, 144, 145, 146, 147, 148, 149, 150, 151, 152, 153, 154, 155, 156, 157, 158, 159, 160, 161, 162, 163, 164, 165, 166, 167, 168, 169, 170, 171, 172, 173, 174, 175, 176, 177, 178, 179, 180, 181, 182, 183, 184, 185, 186, 187, 188, 189, 190, 191, 192, 193, 194, 195, 196, 197, 198, 199, 200, 201, 202, 203, 204, 205, 206, 207, 208, 209, 210, 211, 212, 213, 214, 215, 216, 217, 218, 219, 220, 221, 222, 223, 224, 225, 226, 227, 228, 229, 230, 231, 232, 233, 234, 235, 236, 237, 238, 239, 240, 241, 242, 243, 244, 245, 246, 247, 248, 249, 250, 251, 252, 253, 254, 255, 256, 257, 258, 259, 260, 261)])
me_mesh_055.use_remesh_fix_poles = True
me_mesh_055.use_remesh_preserve_attributes = False
me_mesh_055.use_mirror_vertex_groups = False
me_mesh_055.update()
me_mesh_110 = bpy.data.meshes.new('Mesh.110')
me_mesh_110.from_pydata([(50.0, -25.0, 0.0), (50.0, -15.0, 0.0), (45.5, -15.0, 0.0), (45.21, -14.97, 0.0), (44.93, -14.89, 0.0), (44.67, -14.75, 0.0), (44.44, -14.56, 0.0), (44.25, -14.33, 0.0), (44.11, -14.07, 0.0), (44.03, -13.79, 0.0), (44.0, -6.5, 0.0), (44.03, -6.207, 0.0), (44.11, -5.926, 0.0), (44.25, -5.667, 0.0), (44.44, -5.439, 0.0), (44.67, -5.253, 0.0), (44.93, -5.114, 0.0), (45.21, -5.029, 0.0), (50.0, -5.0, 0.0), (50.0, 5.0, 0.0), (45.5, 5.0, 0.0), (45.21, 5.029, 0.0), (44.93, 5.114, 0.0), (44.67, 5.253, 0.0), (44.44, 5.439, 0.0), (44.25, 5.667, 0.0), (44.11, 5.926, 0.0), (44.03, 6.207, 0.0), (44.0, 13.5, 0.0), (44.03, 13.79, 0.0), (44.11, 14.07, 0.0), (44.25, 14.33, 0.0), (44.44, 14.56, 0.0), (44.67, 14.75, 0.0), (44.93, 14.89, 0.0), (45.21, 14.97, 0.0), (50.0, 15.0, 0.0), (50.0, 25.0, 0.0), (45.5, 25.0, 0.0), (45.21, 25.03, 0.0), (44.93, 25.11, 0.0), (44.67, 25.25, 0.0), (44.44, 25.44, 0.0), (44.25, 25.67, 0.0), (44.11, 25.93, 0.0), (44.03, 26.21, 0.0), (44.0, 35.0, 0.0), (30.0, 35.0, 0.0), (20.0, 35.0, 0.0), (10.0, 35.0, 0.0), (0.0, 35.0, 0.0), (-10.0, 35.0, 0.0), (-20.0, 35.0, 0.0), (-30.0, 35.0, 0.0), (-44.0, 35.0, 0.0), (-44.0, 26.5, 0.0), (-44.03, 26.21, 0.0), (-44.11, 25.93, 0.0), (-44.25, 25.67, 0.0), (-44.44, 25.44, 0.0), (-44.67, 25.25, 0.0), (-44.93, 25.11, 0.0), (-45.21, 25.03, 0.0), (-50.0, 25.0, 0.0), (-50.0, 15.0, 0.0), (-45.5, 15.0, 0.0), (-45.21, 14.97, 0.0), (-44.93, 14.89, 0.0), (-44.67, 14.75, 0.0), (-44.44, 14.56, 0.0), (-44.25, 14.33, 0.0), (-44.11, 14.07, 0.0), (-44.03, 13.79, 0.0), (-44.0, 6.5, 0.0), (-44.03, 6.207, 0.0), (-44.11, 5.926, 0.0), (-44.25, 5.667, 0.0), (-44.44, 5.439, 0.0), (-44.67, 5.253, 0.0), (-44.93, 5.114, 0.0), (-45.21, 5.029, 0.0), (-50.0, 5.0, 0.0), (-50.0, -5.0, 0.0), (-45.5, -5.0, 0.0), (-45.21, -5.029, 0.0), (-44.93, -5.114, 0.0), (-44.67, -5.253, 0.0), (-44.44, -5.439, 0.0), (-44.25, -5.667, 0.0), (-44.11, -5.926, 0.0), (-44.03, -6.207, 0.0), (-44.0, -13.5, 0.0), (-44.03, -13.79, 0.0), (-44.11, -14.07, 0.0), (-44.25, -14.33, 0.0), (-44.44, -14.56, 0.0), (-44.67, -14.75, 0.0), (-44.93, -14.89, 0.0), (-45.21, -14.97, 0.0), (-50.0, -15.0, 0.0), (-50.0, -25.0, 0.0), (-45.5, -25.0, 0.0), (-45.21, -25.03, 0.0), (-44.93, -25.11, 0.0), (-44.67, -25.25, 0.0), (-44.44, -25.44, 0.0), (-44.25, -25.67, 0.0), (-44.11, -25.93, 0.0), (-44.03, -26.21, 0.0), (-44.0, -35.0, 0.0), (-30.0, -35.0, 0.0), (-20.0, -35.0, 0.0), (-10.0, -35.0, 0.0), (0.0, -35.0, 0.0), (10.0, -35.0, 0.0), (20.0, -35.0, 0.0), (30.0, -35.0, 0.0), (44.0, -35.0, 0.0), (44.0, -26.5, 0.0), (44.03, -26.21, 0.0), (44.11, -25.93, 0.0), (44.25, -25.67, 0.0), (44.44, -25.44, 0.0), (44.67, -25.25, 0.0), (44.93, -25.11, 0.0), (45.21, -25.03, 0.0)], [], [(0, 1, 2, 3, 4, 5, 6, 7, 8, 9, 10, 11, 12, 13, 14, 15, 16, 17, 18, 19, 20, 21, 22, 23, 24, 25, 26, 27, 28, 29, 30, 31, 32, 33, 34, 35, 36, 37, 38, 39, 40, 41, 42, 43, 44, 45, 46, 47, 48, 49, 50, 51, 52, 53, 54, 55, 56, 57, 58, 59, 60, 61, 62, 63, 64, 65, 66, 67, 68, 69, 70, 71, 72, 73, 74, 75, 76, 77, 78, 79, 80, 81, 82, 83, 84, 85, 86, 87, 88, 89, 90, 91, 92, 93, 94, 95, 96, 97, 98, 99, 100, 101, 102, 103, 104, 105, 106, 107, 108, 109, 110, 111, 112, 113, 114, 115, 116, 117, 118, 119, 120, 121, 122, 123, 124, 125)])
me_mesh_110.use_remesh_fix_poles = True
me_mesh_110.use_remesh_preserve_attributes = False
me_mesh_110.use_mirror_vertex_groups = False
me_mesh_110.update()
me_mesh_161 = bpy.data.meshes.new('Mesh.161')
me_mesh_161.from_pydata([(50.0, -25.0, 0.0), (50.0, -15.0, 0.0), (45.5, -15.0, 0.0), (45.21, -14.97, 0.0), (44.93, -14.89, 0.0), (44.67, -14.75, 0.0), (44.44, -14.56, 0.0), (44.25, -14.33, 0.0), (44.11, -14.07, 0.0), (44.03, -13.79, 0.0), (44.0, -6.5, 0.0), (44.03, -6.207, 0.0), (44.11, -5.926, 0.0), (44.25, -5.667, 0.0), (44.44, -5.439, 0.0), (44.67, -5.253, 0.0), (44.93, -5.114, 0.0), (45.21, -5.029, 0.0), (50.0, -5.0, 0.0), (50.0, 5.0, 0.0), (45.5, 5.0, 0.0), (45.21, 5.029, 0.0), (44.93, 5.114, 0.0), (44.67, 5.253, 0.0), (44.44, 5.439, 0.0), (44.25, 5.667, 0.0), (44.11, 5.926, 0.0), (44.03, 6.207, 0.0), (44.0, 13.5, 0.0), (44.03, 13.79, 0.0), (44.11, 14.07, 0.0), (44.25, 14.33, 0.0), (44.44, 14.56, 0.0), (44.67, 14.75, 0.0), (44.93, 14.89, 0.0), (45.21, 14.97, 0.0), (50.0, 15.0, 0.0), (50.0, 25.0, 0.0), (45.5, 25.0, 0.0), (45.21, 25.03, 0.0), (44.93, 25.11, 0.0), (44.67, 25.25, 0.0), (44.44, 25.44, 0.0), (44.25, 25.67, 0.0), (44.11, 25.93, 0.0), (44.03, 26.21, 0.0), (44.0, 35.0, 0.0), (30.0, 35.0, 0.0), (20.0, 35.0, 0.0), (10.0, 35.0, 0.0), (0.0, 35.0, 0.0), (-10.0, 35.0, 0.0), (-20.0, 35.0, 0.0), (-30.0, 35.0, 0.0), (-44.0, 35.0, 0.0), (-44.0, 26.5, 0.0), (-44.03, 26.21, 0.0), (-44.11, 25.93, 0.0), (-44.25, 25.67, 0.0), (-44.44, 25.44, 0.0), (-44.67, 25.25, 0.0), (-44.93, 25.11, 0.0), (-45.21, 25.03, 0.0), (-50.0, 25.0, 0.0), (-50.0, 15.0, 0.0), (-45.5, 15.0, 0.0), (-45.21, 14.97, 0.0), (-44.93, 14.89, 0.0), (-44.67, 14.75, 0.0), (-44.44, 14.56, 0.0), (-44.25, 14.33, 0.0), (-44.11, 14.07, 0.0), (-44.03, 13.79, 0.0), (-44.0, 6.5, 0.0), (-44.03, 6.207, 0.0), (-44.11, 5.926, 0.0), (-44.25, 5.667, 0.0), (-44.44, 5.439, 0.0), (-44.67, 5.253, 0.0), (-44.93, 5.114, 0.0), (-45.21, 5.029, 0.0), (-50.0, 5.0, 0.0), (-50.0, -5.0, 0.0), (-45.5, -5.0, 0.0), (-45.21, -5.029, 0.0), (-44.93, -5.114, 0.0), (-44.67, -5.253, 0.0), (-44.44, -5.439, 0.0), (-44.25, -5.667, 0.0), (-44.11, -5.926, 0.0), (-44.03, -6.207, 0.0), (-44.0, -13.5, 0.0), (-44.03, -13.79, 0.0), (-44.11, -14.07, 0.0), (-44.25, -14.33, 0.0), (-44.44, -14.56, 0.0), (-44.67, -14.75, 0.0), (-44.93, -14.89, 0.0), (-45.21, -14.97, 0.0), (-50.0, -15.0, 0.0), (-50.0, -25.0, 0.0), (-45.5, -25.0, 0.0), (-45.21, -25.03, 0.0), (-44.93, -25.11, 0.0), (-44.67, -25.25, 0.0), (-44.44, -25.44, 0.0), (-44.25, -25.67, 0.0), (-44.11, -25.93, 0.0), (-44.03, -26.21, 0.0), (-44.0, -35.0, 0.0), (-30.0, -35.0, 0.0), (-20.0, -35.0, 0.0), (-10.0, -35.0, 0.0), (0.0, -35.0, 0.0), (10.0, -35.0, 0.0), (20.0, -35.0, 0.0), (30.0, -35.0, 0.0), (44.0, -35.0, 0.0), (44.0, -26.5, 0.0), (44.03, -26.21, 0.0), (44.11, -25.93, 0.0), (44.25, -25.67, 0.0), (44.44, -25.44, 0.0), (44.67, -25.25, 0.0), (44.93, -25.11, 0.0), (45.21, -25.03, 0.0)], [], [(0, 1, 2, 3, 4, 5, 6, 7, 8, 9, 10, 11, 12, 13, 14, 15, 16, 17, 18, 19, 20, 21, 22, 23, 24, 25, 26, 27, 28, 29, 30, 31, 32, 33, 34, 35, 36, 37, 38, 39, 40, 41, 42, 43, 44, 45, 46, 47, 48, 49, 50, 51, 52, 53, 54, 55, 56, 57, 58, 59, 60, 61, 62, 63, 64, 65, 66, 67, 68, 69, 70, 71, 72, 73, 74, 75, 76, 77, 78, 79, 80, 81, 82, 83, 84, 85, 86, 87, 88, 89, 90, 91, 92, 93, 94, 95, 96, 97, 98, 99, 100, 101, 102, 103, 104, 105, 106, 107, 108, 109, 110, 111, 112, 113, 114, 115, 116, 117, 118, 119, 120, 121, 122, 123, 124, 125)])
me_mesh_161.use_remesh_fix_poles = True
me_mesh_161.use_remesh_preserve_attributes = False
me_mesh_161.use_mirror_vertex_groups = False
me_mesh_161.update()
me_mesh_169 = bpy.data.meshes.new('Mesh.169')
me_mesh_169.from_pydata([(-50.0, -35.0, 0.0), (-40.0, -35.0, 0.0), (-30.0, -35.0, 0.0), (-20.0, -35.0, 0.0), (-10.0, -35.0, 0.0), (0.0, -35.0, 0.0), (10.0, -35.0, 0.0), (20.0, -35.0, 0.0), (30.0, -35.0, 0.0), (40.0, -35.0, 0.0), (50.0, -35.0, 0.0), (50.0, -25.0, 0.0), (45.5, -25.0, 0.0), (45.21, -24.97, 0.0), (44.93, -24.89, 0.0), (44.67, -24.75, 0.0), (44.44, -24.56, 0.0), (44.25, -24.33, 0.0), (44.11, -24.07, 0.0), (44.03, -23.79, 0.0), (44.0, -16.5, 0.0), (44.03, -16.21, 0.0), (44.11, -15.93, 0.0), (44.25, -15.67, 0.0), (44.44, -15.44, 0.0), (44.67, -15.25, 0.0), (44.93, -15.11, 0.0), (45.21, -15.03, 0.0), (50.0, -15.0, 0.0), (50.0, -5.0, 0.0), (45.5, -5.0, 0.0), (45.21, -4.971, 0.0), (44.93, -4.886, 0.0), (44.67, -4.747, 0.0), (44.44, -4.561, 0.0), (44.25, -4.333, 0.0), (44.11, -4.074, 0.0), (44.03, -3.793, 0.0), (44.0, 3.5, 0.0), (44.03, 3.793, 0.0), (44.11, 4.074, 0.0), (44.25, 4.333, 0.0), (44.44, 4.561, 0.0), (44.67, 4.747, 0.0), (44.93, 4.886, 0.0), (45.21, 4.971, 0.0), (50.0, 5.0, 0.0), (50.0, 15.0, 0.0), (45.5, 15.0, 0.0), (45.21, 15.03, 0.0), (44.93, 15.11, 0.0), (44.67, 15.25, 0.0), (44.44, 15.44, 0.0), (44.25, 15.67, 0.0), (44.11, 15.93, 0.0), (44.03, 16.21, 0.0), (44.0, 23.5, 0.0), (44.03, 23.79, 0.0), (44.11, 24.07, 0.0), (44.25, 24.33, 0.0), (44.44, 24.56, 0.0), (44.67, 24.75, 0.0), (44.93, 24.89, 0.0), (45.21, 24.97, 0.0), (50.0, 25.0, 0.0), (50.0, 35.0, 0.0), (40.0, 35.0, 0.0), (30.0, 35.0, 0.0), (20.0, 35.0, 0.0), (10.0, 35.0, 0.0), (0.0, 35.0, 0.0), (-10.0, 35.0, 0.0), (-20.0, 35.0, 0.0), (-30.0, 35.0, 0.0), (-40.0, 35.0, 0.0), (-50.0, 35.0, 0.0), (-50.0, 25.0, 0.0), (-45.5, 25.0, 0.0), (-45.21, 24.97, 0.0), (-44.93, 24.89, 0.0), (-44.67, 24.75, 0.0), (-44.44, 24.56, 0.0), (-44.25, 24.33, 0.0), (-44.11, 24.07, 0.0), (-44.03, 23.79, 0.0), (-44.0, 16.5, 0.0), (-44.03, 16.21, 0.0), (-44.11, 15.93, 0.0), (-44.25, 15.67, 0.0), (-44.44, 15.44, 0.0), (-44.67, 15.25, 0.0), (-44.93, 15.11, 0.0), (-45.21, 15.03, 0.0), (-50.0, 15.0, 0.0), (-50.0, 5.0, 0.0), (-45.5, 5.0, 0.0), (-45.21, 4.971, 0.0), (-44.93, 4.886, 0.0), (-44.67, 4.747, 0.0), (-44.44, 4.561, 0.0), (-44.25, 4.333, 0.0), (-44.11, 4.074, 0.0), (-44.03, 3.793, 0.0), (-44.0, -3.5, 0.0), (-44.03, -3.793, 0.0), (-44.11, -4.074, 0.0), (-44.25, -4.333, 0.0), (-44.44, -4.561, 0.0), (-44.67, -4.747, 0.0), (-44.93, -4.886, 0.0), (-45.21, -4.971, 0.0), (-50.0, -5.0, 0.0), (-50.0, -15.0, 0.0), (-45.5, -15.0, 0.0), (-45.21, -15.03, 0.0), (-44.93, -15.11, 0.0), (-44.67, -15.25, 0.0), (-44.44, -15.44, 0.0), (-44.25, -15.67, 0.0), (-44.11, -15.93, 0.0), (-44.03, -16.21, 0.0), (-44.0, -23.5, 0.0), (-44.03, -23.79, 0.0), (-44.11, -24.07, 0.0), (-44.25, -24.33, 0.0), (-44.44, -24.56, 0.0), (-44.67, -24.75, 0.0), (-44.93, -24.89, 0.0), (-45.21, -24.97, 0.0), (-50.0, -25.0, 0.0)], [], [(0, 1, 2, 3, 4, 5, 6, 7, 8, 9, 10, 11, 12, 13, 14, 15, 16, 17, 18, 19, 20, 21, 22, 23, 24, 25, 26, 27, 28, 29, 30, 31, 32, 33, 34, 35, 36, 37, 38, 39, 40, 41, 42, 43, 44, 45, 46, 47, 48, 49, 50, 51, 52, 53, 54, 55, 56, 57, 58, 59, 60, 61, 62, 63, 64, 65, 66, 67, 68, 69, 70, 71, 72, 73, 74, 75, 76, 77, 78, 79, 80, 81, 82, 83, 84, 85, 86, 87, 88, 89, 90, 91, 92, 93, 94, 95, 96, 97, 98, 99, 100, 101, 102, 103, 104, 105, 106, 107, 108, 109, 110, 111, 112, 113, 114, 115, 116, 117, 118, 119, 120, 121, 122, 123, 124, 125, 126, 127, 128, 129)])
me_mesh_169.use_remesh_fix_poles = True
me_mesh_169.use_remesh_preserve_attributes = False
me_mesh_169.use_mirror_vertex_groups = False
me_mesh_169.update()
me_mesh_087 = bpy.data.meshes.new('Mesh.087')
me_mesh_087.from_pydata([(-2.073, 10.8, 0.0), (-2.091, 10.8, 0.0), (-2.109, 10.79, 0.0), (-2.128, 10.79, 0.0), (-2.146, 10.79, 0.0), (-2.164, 10.78, 0.0), (-2.182, 10.78, 0.0), (-2.2, 10.78, 0.0), (-3.122, 10.54, 0.0), (-3.139, 10.54, 0.0), (-3.157, 10.53, 0.0), (-3.175, 10.53, 0.0), (-3.193, 10.52, 0.0), (-3.21, 10.52, 0.0), (-3.228, 10.51, 0.0), (-3.245, 10.51, 0.0), (-4.14, 10.19, 0.0), (-4.157, 10.18, 0.0), (-4.175, 10.17, 0.0), (-4.192, 10.17, 0.0), (-4.209, 10.16, 0.0), (-4.226, 10.15, 0.0), (-4.243, 10.15, 0.0), (-4.259, 10.14, 0.0), (-5.119, 9.733, 0.0), (-5.135, 9.725, 0.0), (-5.152, 9.716, 0.0), (-5.168, 9.708, 0.0), (-5.185, 9.7, 0.0), (-5.201, 9.691, 0.0), (-5.217, 9.682, 0.0), (-5.233, 9.673, 0.0), (-6.048, 9.184, 0.0), (-6.064, 9.174, 0.0), (-6.079, 9.165, 0.0), (-6.095, 9.155, 0.0), (-6.11, 9.145, 0.0), (-6.126, 9.134, 0.0), (-6.141, 9.124, 0.0), (-6.156, 9.113, 0.0), (-6.919, 8.547, 0.0), (-6.934, 8.536, 0.0), (-6.948, 8.525, 0.0), (-6.963, 8.513, 0.0), (-6.977, 8.502, 0.0), (-6.991, 8.49, 0.0), (-7.005, 8.478, 0.0), (-7.019, 8.466, 0.0), (-7.724, 7.828, 0.0), (-7.737, 7.815, 0.0), (-7.751, 7.803, 0.0), (-7.764, 7.79, 0.0), (-7.777, 7.777, 0.0), (-7.79, 7.764, 0.0), (-7.803, 7.751, 0.0), (-7.815, 7.737, 0.0), (-8.454, 7.033, 0.0), (-8.466, 7.019, 0.0), (-8.478, 7.005, 0.0), (-8.49, 6.991, 0.0), (-8.502, 6.977, 0.0), (-8.513, 6.963, 0.0), (-8.525, 6.948, 0.0), (-8.536, 6.934, 0.0), (-9.102, 6.17, 0.0), (-9.113, 6.156, 0.0), (-9.124, 6.141, 0.0), (-9.134, 6.126, 0.0), (-9.145, 6.11, 0.0), (-9.155, 6.095, 0.0), (-9.165, 6.079, 0.0), (-9.174, 6.064, 0.0), (-9.663, 5.249, 0.0), (-9.673, 5.233, 0.0), (-9.682, 5.217, 0.0), (-9.691, 5.201, 0.0), (-9.7, 5.185, 0.0), (-9.708, 5.168, 0.0), (-9.716, 5.152, 0.0), (-9.725, 5.135, 0.0), (-10.13, 4.276, 0.0), (-10.14, 4.259, 0.0), (-10.15, 4.243, 0.0), (-10.15, 4.226, 0.0), (-10.16, 4.209, 0.0), (-10.17, 4.192, 0.0), (-10.17, 4.175, 0.0), (-10.18, 4.157, 0.0), (-10.5, 3.263, 0.0), (-10.51, 3.245, 0.0), (-10.51, 3.228, 0.0), (-10.52, 3.21, 0.0), (-10.52, 3.193, 0.0), (-10.53, 3.175, 0.0), (-10.53, 3.157, 0.0), (-10.54, 3.139, 0.0), (-10.77, 2.217, 0.0), (-10.78, 2.2, 0.0), (-10.78, 2.182, 0.0), (-10.78, 2.164, 0.0), (-10.79, 2.146, 0.0), (-10.79, 2.128, 0.0), (-10.79, 2.109, 0.0), (-10.8, 2.091, 0.0), (-10.94, 1.151, 0.0), (-10.94, 1.133, 0.0), (-10.94, 1.115, 0.0), (-10.94, 1.096, 0.0), (-10.95, 1.078, 0.0), (-10.95, 1.06, 0.0), (-10.95, 1.041, 0.0), (-10.95, 1.023, 0.0), (-11.0, 0.0736, 0.0), (-11.0, 0.05521, 0.0), (-11.0, 0.03681, 0.0), (-11.0, 0.01841, 0.0), (-11.0, -1.792e-06, 0.0), (-11.0, -0.01841, 0.0), (-11.0, -0.03681, 0.0), (-11.0, -0.05521, 0.0), (-10.95, -1.005, 0.0), (-10.95, -1.023, 0.0), (-10.95, -1.041, 0.0), (-10.95, -1.06, 0.0), (-10.95, -1.078, 0.0), (-10.94, -1.096, 0.0), (-10.94, -1.115, 0.0), (-10.94, -1.133, 0.0), (-10.8, -2.073, 0.0), (-10.8, -2.091, 0.0), (-10.79, -2.109, 0.0), (-10.79, -2.128, 0.0), (-10.79, -2.146, 0.0), (-10.78, -2.164, 0.0), (-10.78, -2.182, 0.0), (-10.78, -2.2, 0.0), (-10.54, -3.122, 0.0), (-10.54, -3.139, 0.0), (-10.53, -3.157, 0.0), (-10.53, -3.175, 0.0), (-10.52, -3.193, 0.0), (-10.52, -3.21, 0.0), (-10.51, -3.228, 0.0), (-10.51, -3.245, 0.0), (-10.19, -4.14, 0.0), (-10.18, -4.157, 0.0), (-10.17, -4.175, 0.0), (-10.17, -4.192, 0.0), (-10.16, -4.209, 0.0), (-10.15, -4.226, 0.0), (-10.15, -4.243, 0.0), (-10.14, -4.259, 0.0), (-9.733, -5.119, 0.0), (-9.725, -5.135, 0.0), (-9.716, -5.152, 0.0), (-9.708, -5.168, 0.0), (-9.7, -5.185, 0.0), (-9.691, -5.201, 0.0), (-9.682, -5.217, 0.0), (-9.673, -5.233, 0.0), (-9.184, -6.048, 0.0), (-9.174, -6.064, 0.0), (-9.165, -6.079, 0.0), (-9.155, -6.095, 0.0), (-9.145, -6.11, 0.0), (-9.134, -6.126, 0.0), (-9.124, -6.141, 0.0), (-9.113, -6.156, 0.0), (-8.547, -6.919, 0.0), (-8.536, -6.934, 0.0), (-8.525, -6.948, 0.0), (-8.513, -6.963, 0.0), (-8.502, -6.977, 0.0), (-8.49, -6.991, 0.0), (-8.478, -7.005, 0.0), (-8.466, -7.019, 0.0), (-7.828, -7.724, 0.0), (-7.815, -7.737, 0.0), (-7.803, -7.751, 0.0), (-7.79, -7.764, 0.0), (-7.777, -7.777, 0.0), (-7.764, -7.79, 0.0), (-7.751, -7.803, 0.0), (-7.737, -7.815, 0.0), (-7.033, -8.454, 0.0), (-7.019, -8.466, 0.0), (-7.005, -8.478, 0.0), (-6.991, -8.49, 0.0), (-6.977, -8.502, 0.0), (-6.963, -8.513, 0.0), (-6.948, -8.525, 0.0), (-6.934, -8.536, 0.0), (-6.17, -9.102, 0.0), (-6.156, -9.113, 0.0), (-6.141, -9.124, 0.0), (-6.126, -9.134, 0.0), (-6.11, -9.145, 0.0), (-6.095, -9.155, 0.0), (-6.079, -9.165, 0.0), (-6.064, -9.174, 0.0), (-5.249, -9.663, 0.0), (-5.233, -9.673, 0.0), (-5.217, -9.682, 0.0), (-5.201, -9.691, 0.0), (-5.185, -9.7, 0.0), (-5.168, -9.708, 0.0), (-5.152, -9.716, 0.0), (-5.135, -9.725, 0.0), (-4.276, -10.13, 0.0), (-4.259, -10.14, 0.0), (-4.243, -10.15, 0.0), (-4.226, -10.15, 0.0), (-4.209, -10.16, 0.0), (-4.192, -10.17, 0.0), (-4.175, -10.17, 0.0), (-4.157, -10.18, 0.0), (-3.263, -10.5, 0.0), (-3.245, -10.51, 0.0), (-3.228, -10.51, 0.0), (-3.21, -10.52, 0.0), (-3.193, -10.52, 0.0), (-3.175, -10.53, 0.0), (-3.157, -10.53, 0.0), (-3.139, -10.54, 0.0), (-2.217, -10.77, 0.0), (-2.2, -10.78, 0.0), (-2.182, -10.78, 0.0), (-2.164, -10.78, 0.0), (-2.146, -10.79, 0.0), (-2.128, -10.79, 0.0), (-2.109, -10.79, 0.0), (-2.091, -10.8, 0.0), (-1.151, -10.94, 0.0), (-1.133, -10.94, 0.0), (-1.115, -10.94, 0.0), (-1.096, -10.94, 0.0), (-1.078, -10.95, 0.0), (-1.06, -10.95, 0.0), (-1.041, -10.95, 0.0), (-1.023, -10.95, 0.0), (-0.07359, -11.0, 0.0), (-0.0552, -11.0, 0.0), (-0.0368, -11.0, 0.0), (-0.0184, -11.0, 0.0), (8.827e-06, -11.0, 0.0), (0.01842, -11.0, 0.0), (0.03682, -11.0, 0.0), (0.05522, -11.0, 0.0), (1.005, -10.95, 0.0), (1.023, -10.95, 0.0), (1.041, -10.95, 0.0), (1.06, -10.95, 0.0), (1.078, -10.95, 0.0), (1.096, -10.94, 0.0), (1.115, -10.94, 0.0), (1.133, -10.94, 0.0), (2.073, -10.8, 0.0), (2.091, -10.8, 0.0), (2.109, -10.79, 0.0), (2.128, -10.79, 0.0), (2.146, -10.79, 0.0), (2.164, -10.78, 0.0), (2.182, -10.78, 0.0), (2.2, -10.78, 0.0), (3.122, -10.54, 0.0), (3.139, -10.54, 0.0), (3.157, -10.53, 0.0), (3.175, -10.53, 0.0), (3.193, -10.52, 0.0), (3.21, -10.52, 0.0), (3.228, -10.51, 0.0), (3.245, -10.51, 0.0), (4.14, -10.19, 0.0), (4.157, -10.18, 0.0), (4.175, -10.17, 0.0), (4.192, -10.17, 0.0), (4.209, -10.16, 0.0), (4.226, -10.15, 0.0), (4.243, -10.15, 0.0), (4.259, -10.14, 0.0), (5.119, -9.733, 0.0), (5.135, -9.725, 0.0), (5.152, -9.716, 0.0), (5.168, -9.708, 0.0), (5.185, -9.7, 0.0), (5.201, -9.691, 0.0), (5.217, -9.682, 0.0), (5.233, -9.673, 0.0), (6.048, -9.184, 0.0), (6.064, -9.174, 0.0), (6.079, -9.165, 0.0), (6.095, -9.155, 0.0), (6.11, -9.145, 0.0), (6.126, -9.134, 0.0), (6.141, -9.124, 0.0), (6.156, -9.113, 0.0), (6.919, -8.547, 0.0), (6.934, -8.536, 0.0), (6.948, -8.525, 0.0), (6.963, -8.513, 0.0), (6.977, -8.502, 0.0), (6.991, -8.49, 0.0), (7.005, -8.478, 0.0), (7.019, -8.466, 0.0), (7.724, -7.828, 0.0), (7.737, -7.815, 0.0), (7.751, -7.803, 0.0), (7.764, -7.79, 0.0), (7.777, -7.777, 0.0), (7.79, -7.764, 0.0), (7.803, -7.751, 0.0), (7.815, -7.737, 0.0), (8.454, -7.033, 0.0), (8.466, -7.019, 0.0), (8.478, -7.005, 0.0), (8.49, -6.991, 0.0), (8.502, -6.977, 0.0), (8.513, -6.963, 0.0), (8.525, -6.948, 0.0), (8.536, -6.934, 0.0), (9.102, -6.17, 0.0), (9.113, -6.156, 0.0), (9.124, -6.141, 0.0), (9.134, -6.126, 0.0), (9.145, -6.11, 0.0), (9.155, -6.095, 0.0), (9.165, -6.079, 0.0), (9.174, -6.064, 0.0), (9.663, -5.249, 0.0), (9.673, -5.233, 0.0), (9.682, -5.217, 0.0), (9.691, -5.201, 0.0), (9.7, -5.185, 0.0), (9.708, -5.168, 0.0), (9.716, -5.152, 0.0), (9.725, -5.135, 0.0), (10.13, -4.276, 0.0), (10.14, -4.259, 0.0), (10.15, -4.243, 0.0), (10.15, -4.226, 0.0), (10.16, -4.209, 0.0), (10.17, -4.192, 0.0), (10.17, -4.175, 0.0), (10.18, -4.157, 0.0), (10.5, -3.263, 0.0), (10.51, -3.245, 0.0), (10.51, -3.228, 0.0), (10.52, -3.21, 0.0), (10.52, -3.193, 0.0), (10.53, -3.175, 0.0), (10.53, -3.157, 0.0), (10.54, -3.139, 0.0), (10.77, -2.217, 0.0), (10.78, -2.2, 0.0), (10.78, -2.182, 0.0), (10.78, -2.164, 0.0), (10.79, -2.146, 0.0), (10.79, -2.128, 0.0), (10.79, -2.109, 0.0), (10.8, -2.091, 0.0), (10.94, -1.151, 0.0), (10.94, -1.133, 0.0), (10.94, -1.115, 0.0), (10.94, -1.096, 0.0), (10.95, -1.078, 0.0), (10.95, -1.06, 0.0), (10.95, -1.041, 0.0), (10.95, -1.023, 0.0), (11.0, -0.07361, 0.0), (11.0, -0.05522, 0.0), (11.0, -0.03682, 0.0), (11.0, -0.01841, 0.0), (11.0, -5.112e-06, 0.0), (11.0, 0.0184, 0.0), (11.0, 0.03681, 0.0), (11.0, 0.05521, 0.0), (10.95, 1.005, 0.0), (10.95, 1.023, 0.0), (10.95, 1.041, 0.0), (10.95, 1.06, 0.0), (10.95, 1.078, 0.0), (10.94, 1.096, 0.0), (10.94, 1.115, 0.0), (10.94, 1.133, 0.0), (10.8, 2.073, 0.0), (10.8, 2.091, 0.0), (10.79, 2.109, 0.0), (10.79, 2.128, 0.0), (10.79, 2.146, 0.0), (10.78, 2.164, 0.0), (10.78, 2.182, 0.0), (10.78, 2.2, 0.0), (10.54, 3.122, 0.0), (10.54, 3.139, 0.0), (10.53, 3.157, 0.0), (10.53, 3.175, 0.0), (10.52, 3.193, 0.0), (10.52, 3.21, 0.0), (10.51, 3.228, 0.0), (10.51, 3.245, 0.0), (10.19, 4.14, 0.0), (10.18, 4.157, 0.0), (10.17, 4.175, 0.0), (10.17, 4.192, 0.0), (10.16, 4.209, 0.0), (10.15, 4.226, 0.0), (10.15, 4.243, 0.0), (10.14, 4.259, 0.0), (9.733, 5.119, 0.0), (9.725, 5.135, 0.0), (9.717, 5.152, 0.0), (9.708, 5.168, 0.0), (9.7, 5.184, 0.0), (9.691, 5.201, 0.0), (9.682, 5.217, 0.0), (9.673, 5.233, 0.0), (9.184, 6.048, 0.0), (9.174, 6.064, 0.0), (9.165, 6.079, 0.0), (9.155, 6.095, 0.0), (9.145, 6.11, 0.0), (9.134, 6.125, 0.0), (9.124, 6.141, 0.0), (9.113, 6.156, 0.0), (8.547, 6.919, 0.0), (8.536, 6.934, 0.0), (8.525, 6.948, 0.0), (8.513, 6.963, 0.0), (8.502, 6.977, 0.0), (8.49, 6.991, 0.0), (8.478, 7.005, 0.0), (8.466, 7.019, 0.0), (7.828, 7.724, 0.0), (7.815, 7.737, 0.0), (7.803, 7.751, 0.0), (7.79, 7.764, 0.0), (7.777, 7.777, 0.0), (7.764, 7.79, 0.0), (7.751, 7.803, 0.0), (7.737, 7.815, 0.0), (7.033, 8.454, 0.0), (7.019, 8.466, 0.0), (7.005, 8.478, 0.0), (6.991, 8.49, 0.0), (6.977, 8.502, 0.0), (6.963, 8.513, 0.0), (6.948, 8.525, 0.0), (6.934, 8.536, 0.0), (6.17, 9.102, 0.0), (6.156, 9.113, 0.0), (6.141, 9.124, 0.0), (6.126, 9.134, 0.0), (6.11, 9.145, 0.0), (6.095, 9.155, 0.0), (6.079, 9.165, 0.0), (6.064, 9.174, 0.0), (5.249, 9.663, 0.0), (5.233, 9.673, 0.0), (5.217, 9.682, 0.0), (5.201, 9.691, 0.0), (5.185, 9.7, 0.0), (5.168, 9.708, 0.0), (5.152, 9.716, 0.0), (5.135, 9.725, 0.0), (4.276, 10.13, 0.0), (4.259, 10.14, 0.0), (4.243, 10.15, 0.0), (4.226, 10.15, 0.0), (4.209, 10.16, 0.0), (4.192, 10.17, 0.0), (4.175, 10.17, 0.0), (4.157, 10.18, 0.0), (3.263, 10.5, 0.0), (3.245, 10.51, 0.0), (3.228, 10.51, 0.0), (3.21, 10.52, 0.0), (3.193, 10.52, 0.0), (3.175, 10.53, 0.0), (3.157, 10.53, 0.0), (3.14, 10.54, 0.0), (2.218, 10.77, 0.0), (2.2, 10.78, 0.0), (2.182, 10.78, 0.0), (2.164, 10.78, 0.0), (2.146, 10.79, 0.0), (2.128, 10.79, 0.0), (2.109, 10.79, 0.0), (2.091, 10.8, 0.0), (1.151, 10.94, 0.0), (1.133, 10.94, 0.0), (1.115, 10.94, 0.0), (1.096, 10.94, 0.0), (1.078, 10.95, 0.0), (1.06, 10.95, 0.0), (1.041, 10.95, 0.0), (1.023, 10.95, 0.0), (0.0736, 11.0, 0.0), (0.05521, 11.0, 0.0), (0.03681, 11.0, 0.0), (0.01841, 11.0, 0.0), (-1.098e-09, 11.0, 0.0), (-0.01841, 11.0, 0.0), (-0.03681, 11.0, 0.0), (-0.05521, 11.0, 0.0), (-1.005, 10.95, 0.0), (-1.023, 10.95, 0.0), (-1.041, 10.95, 0.0), (-1.06, 10.95, 0.0), (-1.078, 10.95, 0.0), (-1.096, 10.94, 0.0), (-1.115, 10.94, 0.0), (-1.133, 10.94, 0.0)], [], [(0, 1, 2, 3, 4, 5, 6, 7, 8, 9, 10, 11, 12, 13, 14, 15, 16, 17, 18, 19, 20, 21, 22, 23, 24, 25, 26, 27, 28, 29, 30, 31, 32, 33, 34, 35, 36, 37, 38, 39, 40, 41, 42, 43, 44, 45, 46, 47, 48, 49, 50, 51, 52, 53, 54, 55, 56, 57, 58, 59, 60, 61, 62, 63, 64, 65, 66, 67, 68, 69, 70, 71, 72, 73, 74, 75, 76, 77, 78, 79, 80, 81, 82, 83, 84, 85, 86, 87, 88, 89, 90, 91, 92, 93, 94, 95, 96, 97, 98, 99, 100, 101, 102, 103, 104, 105, 106, 107, 108, 109, 110, 111, 112, 113, 114, 115, 116, 117, 118, 119, 120, 121, 122, 123, 124, 125, 126, 127, 128, 129, 130, 131, 132, 133, 134, 135, 136, 137, 138, 139, 140, 141, 142, 143, 144, 145, 146, 147, 148, 149, 150, 151, 152, 153, 154, 155, 156, 157, 158, 159, 160, 161, 162, 163, 164, 165, 166, 167, 168, 169, 170, 171, 172, 173, 174, 175, 176, 177, 178, 179, 180, 181, 182, 183, 184, 185, 186, 187, 188, 189, 190, 191, 192, 193, 194, 195, 196, 197, 198, 199, 200, 201, 202, 203, 204, 205, 206, 207, 208, 209, 210, 211, 212, 213, 214, 215, 216, 217, 218, 219, 220, 221, 222, 223, 224, 225, 226, 227, 228, 229, 230, 231, 232, 233, 234, 235, 236, 237, 238, 239, 240, 241, 242, 243, 244, 245, 246, 247, 248, 249, 250, 251, 252, 253, 254, 255, 256, 257, 258, 259, 260, 261, 262, 263, 264, 265, 266, 267, 268, 269, 270, 271, 272, 273, 274, 275, 276, 277, 278, 279, 280, 281, 282, 283, 284, 285, 286, 287, 288, 289, 290, 291, 292, 293, 294, 295, 296, 297, 298, 299, 300, 301, 302, 303, 304, 305, 306, 307, 308, 309, 310, 311, 312, 313, 314, 315, 316, 317, 318, 319, 320, 321, 322, 323, 324, 325, 326, 327, 328, 329, 330, 331, 332, 333, 334, 335, 336, 337, 338, 339, 340, 341, 342, 343, 344, 345, 346, 347, 348, 349, 350, 351, 352, 353, 354, 355, 356, 357, 358, 359, 360, 361, 362, 363, 364, 365, 366, 367, 368, 369, 370, 371, 372, 373, 374, 375, 376, 377, 378, 379, 380, 381, 382, 383, 384, 385, 386, 387, 388, 389, 390, 391, 392, 393, 394, 395, 396, 397, 398, 399, 400, 401, 402, 403, 404, 405, 406, 407, 408, 409, 410, 411, 412, 413, 414, 415, 416, 417, 418, 419, 420, 421, 422, 423, 424, 425, 426, 427, 428, 429, 430, 431, 432, 433, 434, 435, 436, 437, 438, 439, 440, 441, 442, 443, 444, 445, 446, 447, 448, 449, 450, 451, 452, 453, 454, 455, 456, 457, 458, 459, 460, 461, 462, 463, 464, 465, 466, 467, 468, 469, 470, 471, 472, 473, 474, 475, 476, 477, 478, 479, 480, 481, 482, 483, 484, 485, 486, 487, 488, 489, 490, 491, 492, 493, 494, 495, 496, 497, 498, 499, 500, 501, 502, 503, 504, 505, 506, 507, 508, 509, 510, 511)])
me_mesh_087.use_remesh_fix_poles = True
me_mesh_087.use_remesh_preserve_attributes = False
me_mesh_087.use_mirror_vertex_groups = False
me_mesh_087.update()
me_plane_019 = bpy.data.meshes.new('Plane.019')
me_plane_019.from_pydata([(-50.0, -35.0, 0.0), (50.0, -35.0, 0.0), (-50.0, 35.0, 0.0), (50.0, 35.0, 0.0), (-50.0, 25.0, 0.0), (-50.0, 15.0, 0.0), (-50.0, 5.0, 0.0), (-50.0, -5.0, 0.0), (-50.0, -15.0, 0.0), (-50.0, -25.0, 0.0), (50.0, -25.0, 0.0), (50.0, -15.0, 0.0), (50.0, -5.0, 0.0), (50.0, 5.0, 0.0), (50.0, 15.0, 0.0), (50.0, 25.0, 0.0), (-40.0, -35.0, 0.0), (-30.0, -35.0, 0.0), (-20.0, -35.0, 0.0), (-10.0, -35.0, 0.0), (0.0, -35.0, 0.0), (10.0, -35.0, 0.0), (20.0, -35.0, 0.0), (30.0, -35.0, 0.0), (40.0, -35.0, 0.0), (40.0, 35.0, 0.0), (30.0, 35.0, 0.0), (20.0, 35.0, 0.0), (10.0, 35.0, 0.0), (0.0, 35.0, 0.0), (-10.0, 35.0, 0.0), (-20.0, 35.0, 0.0), (-30.0, 35.0, 0.0), (-40.0, 35.0, 0.0), (44.0, -25.0, 0.0), (-44.0, -25.0, 0.0), (44.0, -15.0, 0.0), (-44.0, -15.0, 0.0), (44.0, -5.0, 0.0), (-44.0, -5.0, 0.0), (44.0, 5.0, 0.0), (-44.0, 5.0, 0.0), (44.0, 15.0, 0.0), (-44.0, 15.0, 0.0), (44.0, 25.0, 0.0), (-44.0, 25.0, 0.0)], [], [(9, 0, 16, 17, 18, 19, 20, 21, 22, 23, 24, 1, 10, 34, 36, 11, 12, 38, 40, 13, 14, 42, 44, 15, 3, 25, 26, 27, 28, 29, 30, 31, 32, 33, 2, 4, 45, 43, 5, 6, 41, 39, 7, 8, 37, 35)])
_uv = me_plane_019.uv_layers.new(name='UVMap')
_uv.uv.foreach_set('vector', [0.0, 0.0, 0.0, 0.0, 0.0, 0.0, 0.0, 0.0, 0.0, 0.0, 0.0, 0.0, 0.0, 0.0, 0.0, 0.0, 0.0, 0.0, 0.0, 0.0, 0.0, 0.0, 0.0, 0.0, 0.0, 0.0, 0.0, 0.0, 0.0, 0.0, 0.0, 0.0, 0.0, 0.0, 0.0, 0.0, 0.0, 0.0, 0.0, 0.0, 0.0, 0.0, 0.0, 0.0, 0.0, 0.0, 0.0, 0.0, 0.0, 0.0, 0.0, 0.0, 0.0, 0.0, 0.0, 0.0, 0.0, 0.0, 0.0, 0.0, 0.0, 0.0, 0.0, 0.0, 0.0, 0.0, 0.0, 0.0, 0.0, 0.0, 0.0, 0.0, 0.0, 0.0, 0.0, 0.0, 0.0, 0.0, 0.0, 0.0, 0.0, 0.0, 0.0, 0.0, 0.0, 0.0, 0.0, 0.0, 0.0, 0.0, 0.0, 0.0])
me_plane_019.use_remesh_fix_poles = True
me_plane_019.use_remesh_preserve_attributes = False
me_plane_019.use_mirror_vertex_groups = False
me_plane_019.update()
me_plane_020 = bpy.data.meshes.new('Plane.020')
me_plane_020.from_pydata([(-47.34, -1.05, 0.0), (47.34, -1.05, 0.0), (-47.34, 1.05, 0.0), (47.34, 1.05, 0.0)], [], [(0, 1, 3, 2)])
_uv = me_plane_020.uv_layers.new(name='UVMap')
_uv.uv.foreach_set('vector', [0.0, 0.0, 1.0, 0.0, 1.0, 1.0, 0.0, 1.0])
me_plane_020.use_remesh_fix_poles = True
me_plane_020.use_remesh_preserve_attributes = False
me_plane_020.use_mirror_vertex_groups = False
me_plane_020.update()
me_plane_021 = bpy.data.meshes.new('Plane.021')
me_plane_021.from_pydata([(-50.0, -35.0, 0.0), (50.0, -35.0, 0.0), (-50.0, 35.0, 0.0), (50.0, 35.0, 0.0), (-50.0, 25.0, 0.0), (-50.0, 15.0, 0.0), (-50.0, 5.0, 0.0), (-50.0, -5.0, 0.0), (-50.0, -15.0, 0.0), (-50.0, -25.0, 0.0), (50.0, -25.0, 0.0), (50.0, -15.0, 0.0), (50.0, -5.0, 0.0), (50.0, 5.0, 0.0), (50.0, 15.0, 0.0), (50.0, 25.0, 0.0), (-40.0, -35.0, 0.0), (-30.0, -35.0, 0.0), (-20.0, -35.0, 0.0), (-10.0, -35.0, 0.0), (0.0, -35.0, 0.0), (10.0, -35.0, 0.0), (20.0, -35.0, 0.0), (30.0, -35.0, 0.0), (40.0, -35.0, 0.0), (40.0, 35.0, 0.0), (30.0, 35.0, 0.0), (20.0, 35.0, 0.0), (10.0, 35.0, 0.0), (0.0, 35.0, 0.0), (-10.0, 35.0, 0.0), (-20.0, 35.0, 0.0), (-30.0, 35.0, 0.0), (-40.0, 35.0, 0.0), (44.0, -25.0, 0.0), (-44.0, -25.0, 0.0), (44.0, -15.0, 0.0), (-44.0, -15.0, 0.0), (44.0, -5.0, 0.0), (-44.0, -5.0, 0.0), (44.0, 5.0, 0.0), (-44.0, 5.0, 0.0), (44.0, 15.0, 0.0), (-44.0, 15.0, 0.0), (44.0, 25.0, 0.0), (-44.0, 25.0, 0.0)], [], [(9, 0, 16, 17, 18, 19, 20, 21, 22, 23, 24, 1, 10, 34, 36, 11, 12, 38, 40, 13, 14, 42, 44, 15, 3, 25, 26, 27, 28, 29, 30, 31, 32, 33, 2, 4, 45, 43, 5, 6, 41, 39, 7, 8, 37, 35)])
_uv = me_plane_021.uv_layers.new(name='UVMap')
_uv.uv.foreach_set('vector', [0.0, 0.0, 0.0, 0.0, 0.0, 0.0, 0.0, 0.0, 0.0, 0.0, 0.0, 0.0, 0.0, 0.0, 0.0, 0.0, 0.0, 0.0, 0.0, 0.0, 0.0, 0.0, 0.0, 0.0, 0.0, 0.0, 0.0, 0.0, 0.0, 0.0, 0.0, 0.0, 0.0, 0.0, 0.0, 0.0, 0.0, 0.0, 0.0, 0.0, 0.0, 0.0, 0.0, 0.0, 0.0, 0.0, 0.0, 0.0, 0.0, 0.0, 0.0, 0.0, 0.0, 0.0, 0.0, 0.0, 0.0, 0.0, 0.0, 0.0, 0.0, 0.0, 0.0, 0.0, 0.0, 0.0, 0.0, 0.0, 0.0, 0.0, 0.0, 0.0, 0.0, 0.0, 0.0, 0.0, 0.0, 0.0, 0.0, 0.0, 0.0, 0.0, 0.0, 0.0, 0.0, 0.0, 0.0, 0.0, 0.0, 0.0, 0.0, 0.0])
me_plane_021.use_remesh_fix_poles = True
me_plane_021.use_remesh_preserve_attributes = False
me_plane_021.use_mirror_vertex_groups = False
me_plane_021.update()
me_plane_022 = bpy.data.meshes.new('Plane.022')
me_plane_022.from_pydata([(-47.34, -1.5, 0.0), (47.34, -1.5, 0.0), (-47.34, 1.5, 0.0), (47.34, 1.5, 0.0)], [], [(0, 1, 3, 2)])
_uv = me_plane_022.uv_layers.new(name='UVMap')
_uv.uv.foreach_set('vector', [0.0, 0.0, 1.0, 0.0, 1.0, 1.0, 0.0, 1.0])
me_plane_022.use_remesh_fix_poles = True
me_plane_022.use_remesh_preserve_attributes = False
me_plane_022.use_mirror_vertex_groups = False
me_plane_022.update()
me_plane_023 = bpy.data.meshes.new('Plane.023')
me_plane_023.from_pydata([(-50.0, 25.0, 0.0), (-50.0, 15.0, 0.0), (-50.0, 5.0, 0.0), (-50.0, -5.0, 0.0), (-50.0, -15.0, 0.0), (-50.0, -25.0, 0.0), (50.0, -25.0, 0.0), (50.0, -15.0, 0.0), (50.0, -5.0, 0.0), (50.0, 5.0, 0.0), (50.0, 15.0, 0.0), (50.0, 25.0, 0.0), (-44.0, -35.0, 0.0), (-30.0, -35.0, 0.0), (-20.0, -35.0, 0.0), (-10.0, -35.0, 0.0), (0.0, -35.0, 0.0), (10.0, -35.0, 0.0), (20.0, -35.0, 0.0), (30.0, -35.0, 0.0), (44.0, -35.0, 0.0), (44.0, 35.0, 0.0), (30.0, 35.0, 0.0), (20.0, 35.0, 0.0), (10.0, 35.0, 0.0), (0.0, 35.0, 0.0), (-10.0, 35.0, 0.0), (-20.0, 35.0, 0.0), (-30.0, 35.0, 0.0), (-44.0, 35.0, 0.0), (44.0, -25.0, 0.0), (-44.0, -25.0, 0.0), (44.0, -15.0, 0.0), (-44.0, -15.0, 0.0), (44.0, -5.0, 0.0), (-44.0, -5.0, 0.0), (44.0, 5.0, 0.0), (-44.0, 5.0, 0.0), (44.0, 15.0, 0.0), (-44.0, 15.0, 0.0), (44.0, 25.0, 0.0), (-44.0, 25.0, 0.0), (44.0, -35.0, 0.0), (44.0, 35.0, 0.0), (44.0, -25.0, 0.0), (44.0, -15.0, 0.0), (44.0, -5.0, 0.0), (44.0, 5.0, 0.0), (44.0, 15.0, 0.0), (44.0, 25.0, 0.0)], [(48, 47), (46, 45), (44, 42), (43, 49)], [(30, 6, 7, 32, 34, 8, 9, 36, 38, 10, 11, 40, 21, 22, 23, 24, 25, 26, 27, 28, 29, 41, 0, 1, 39, 37, 2, 3, 35, 33, 4, 5, 31, 12, 13, 14, 15, 16, 17, 18, 19, 20)])
_uv = me_plane_023.uv_layers.new(name='UVMap')
_uv.uv.foreach_set('vector', [0.9, 0.1429, 1.0, 0.1429, 1.0, 0.2857, 0.9, 0.2857, 0.9, 0.4286, 1.0, 0.4286, 1.0, 0.5714, 0.9, 0.5714, 0.9, 0.7143, 1.0, 0.7143, 1.0, 0.8571, 0.9, 0.8571, 0.9, 1.0, 0.8, 1.0, 0.7, 1.0, 0.6, 1.0, 0.5, 1.0, 0.4, 1.0, 0.3, 1.0, 0.2, 1.0, 0.1, 1.0, 0.1, 0.8571, 0.0, 0.8571, 0.0, 0.7143, 0.1, 0.7143, 0.1, 0.5714, 0.0, 0.5714, 0.0, 0.4286, 0.1, 0.4286, 0.1, 0.2857, 0.0, 0.2857, 0.0, 0.1429, 0.1, 0.1429, 0.1, 0.0, 0.2, 0.0, 0.3, 0.0, 0.4, 0.0, 0.5, 0.0, 0.6, 0.0, 0.7, 0.0, 0.8, 0.0, 0.9, 0.0])
me_plane_023.use_remesh_fix_poles = True
me_plane_023.use_remesh_preserve_attributes = False
me_plane_023.use_mirror_vertex_groups = False
me_plane_023.update()
me_plane_024 = bpy.data.meshes.new('Plane.024')
me_plane_024.from_pydata([(-47.34, -1.05, 0.0), (47.34, -1.05, 0.0), (-47.34, 1.05, 0.0), (47.34, 1.05, 0.0)], [], [(0, 1, 3, 2)])
_uv = me_plane_024.uv_layers.new(name='UVMap')
_uv.uv.foreach_set('vector', [0.0, 0.0, 1.0, 0.0, 1.0, 1.0, 0.0, 1.0])
me_plane_024.use_remesh_fix_poles = True
me_plane_024.use_remesh_preserve_attributes = False
me_plane_024.use_mirror_vertex_groups = False
me_plane_024.update()
me_plane_025 = bpy.data.meshes.new('Plane.025')
me_plane_025.from_pydata([(-50.0, -50.0, 0.0), (50.0, -50.0, 0.0), (-50.0, 50.0, 0.0), (50.0, 50.0, 0.0)], [], [(0, 1, 3, 2)])
_uv = me_plane_025.uv_layers.new(name='UVMap')
_uv.uv.foreach_set('vector', [0.0, 0.0, 1.0, 0.0, 1.0, 1.0, 0.0, 1.0])
me_plane_025.use_remesh_fix_poles = True
me_plane_025.use_remesh_preserve_attributes = False
me_plane_025.use_mirror_vertex_groups = False
me_plane_025.update()
me_circle_001 = bpy.data.meshes.new('Circle.001')
me_circle_001.from_pydata([(0.0, 11.0, 0.0), (-1.078, 10.95, 0.0), (-2.146, 10.79, 0.0), (-3.193, 10.53, 0.0), (-4.21, 10.16, 0.0), (-5.185, 9.701, 0.0), (-6.111, 9.146, 0.0), (-6.978, 8.503, 0.0), (-7.778, 7.778, 0.0), (-8.503, 6.978, 0.0), (-9.146, 6.111, 0.0), (-9.701, 5.185, 0.0), (-10.16, 4.21, 0.0), (-10.53, 3.193, 0.0), (-10.79, 2.146, 0.0), (-10.95, 1.078, 0.0), (-11.0, -1.792e-06, 0.0), (-10.95, -1.078, 0.0), (-10.79, -2.146, 0.0), (-10.53, -3.193, 0.0), (-10.16, -4.21, 0.0), (-9.701, -5.185, 0.0), (-9.146, -6.111, 0.0), (-8.503, -6.978, 0.0), (-7.778, -7.778, 0.0), (-6.978, -8.503, 0.0), (-6.111, -9.146, 0.0), (-5.185, -9.701, 0.0), (-4.21, -10.16, 0.0), (-3.193, -10.53, 0.0), (-2.146, -10.79, 0.0), (-1.078, -10.95, 0.0), (8.829e-06, -11.0, 0.0), (1.078, -10.95, 0.0), (2.146, -10.79, 0.0), (3.193, -10.53, 0.0), (4.21, -10.16, 0.0), (5.185, -9.701, 0.0), (6.111, -9.146, 0.0), (6.978, -8.503, 0.0), (7.778, -7.778, 0.0), (8.503, -6.978, 0.0), (9.146, -6.111, 0.0), (9.701, -5.185, 0.0), (10.16, -4.21, 0.0), (10.53, -3.193, 0.0), (10.79, -2.146, 0.0), (10.95, -1.078, 0.0), (11.0, -5.114e-06, 0.0), (10.95, 1.078, 0.0), (10.79, 2.146, 0.0), (10.53, 3.193, 0.0), (10.16, 4.21, 0.0), (9.701, 5.185, 0.0), (9.146, 6.111, 0.0), (8.503, 6.978, 0.0), (7.778, 7.778, 0.0), (6.978, 8.503, 0.0), (6.111, 9.146, 0.0), (5.185, 9.701, 0.0), (4.21, 10.16, 0.0), (3.193, 10.53, 0.0), (2.146, 10.79, 0.0), (1.078, 10.95, 0.0)], [], [(1, 2, 3, 4, 5, 6, 7, 8, 9, 10, 11, 12, 13, 14, 15, 16, 17, 18, 19, 20, 21, 22, 23, 24, 25, 26, 27, 28, 29, 30, 31, 32, 33, 34, 35, 36, 37, 38, 39, 40, 41, 42, 43, 44, 45, 46, 47, 48, 49, 50, 51, 52, 53, 54, 55, 56, 57, 58, 59, 60, 61, 62, 63, 0)])
_uv = me_circle_001.uv_layers.new(name='UVMap')
_uv.uv.foreach_set('vector', [0.0, 0.0, 0.0, 0.0, 0.0, 0.0, 0.0, 0.0, 0.0, 0.0, 0.0, 0.0, 0.0, 0.0, 0.0, 0.0, 0.0, 0.0, 0.0, 0.0, 0.0, 0.0, 0.0, 0.0, 0.0, 0.0, 0.0, 0.0, 0.0, 0.0, 0.0, 0.0, 0.0, 0.0, 0.0, 0.0, 0.0, 0.0, 0.0, 0.0, 0.0, 0.0, 0.0, 0.0, 0.0, 0.0, 0.0, 0.0, 0.0, 0.0, 0.0, 0.0, 0.0, 0.0, 0.0, 0.0, 0.0, 0.0, 0.0, 0.0, 0.0, 0.0, 0.0, 0.0, 0.0, 0.0, 0.0, 0.0, 0.0, 0.0, 0.0, 0.0, 0.0, 0.0, 0.0, 0.0, 0.0, 0.0, 0.0, 0.0, 0.0, 0.0, 0.0, 0.0, 0.0, 0.0, 0.0, 0.0, 0.0, 0.0, 0.0, 0.0, 0.0, 0.0, 0.0, 0.0, 0.0, 0.0, 0.0, 0.0, 0.0, 0.0, 0.0, 0.0, 0.0, 0.0, 0.0, 0.0, 0.0, 0.0, 0.0, 0.0, 0.0, 0.0, 0.0, 0.0, 0.0, 0.0, 0.0, 0.0, 0.0, 0.0, 0.0, 0.0, 0.0, 0.0, 0.0, 0.0])
me_circle_001.use_remesh_fix_poles = True
me_circle_001.use_remesh_preserve_attributes = False
me_circle_001.use_mirror_vertex_groups = False
me_circle_001.update()
me_plane_027 = bpy.data.meshes.new('Plane.027')
me_plane_027.from_pydata([(-47.0, -47.0, 0.0), (47.0, -47.0, 0.0), (-47.0, 47.0, 0.0), (47.0, 47.0, 0.0)], [], [(0, 1, 3, 2)])
_uv = me_plane_027.uv_layers.new(name='UVMap')
_uv.uv.foreach_set('vector', [0.0, 0.0, 1.0, 0.0, 1.0, 1.0, 0.0, 1.0])
me_plane_027.use_remesh_fix_poles = True
me_plane_027.use_remesh_preserve_attributes = False
me_plane_027.use_mirror_vertex_groups = False
me_plane_027.update()
me_plane_028 = bpy.data.meshes.new('Plane.028')
me_plane_028.from_pydata([(-50.0, 25.0, 0.0), (-50.0, 15.0, 0.0), (-50.0, 5.0, 0.0), (-50.0, -5.0, 0.0), (-50.0, -15.0, 0.0), (-50.0, -25.0, 0.0), (50.0, -25.0, 0.0), (50.0, -15.0, 0.0), (50.0, -5.0, 0.0), (50.0, 5.0, 0.0), (50.0, 15.0, 0.0), (50.0, 25.0, 0.0), (-44.0, -35.0, 0.0), (-30.0, -35.0, 0.0), (-20.0, -35.0, 0.0), (-10.0, -35.0, 0.0), (0.0, -35.0, 0.0), (10.0, -35.0, 0.0), (20.0, -35.0, 0.0), (30.0, -35.0, 0.0), (44.0, -35.0, 0.0), (44.0, 35.0, 0.0), (30.0, 35.0, 0.0), (20.0, 35.0, 0.0), (10.0, 35.0, 0.0), (0.0, 35.0, 0.0), (-10.0, 35.0, 0.0), (-20.0, 35.0, 0.0), (-30.0, 35.0, 0.0), (-44.0, 35.0, 0.0), (44.0, -25.0, 0.0), (-44.0, -25.0, 0.0), (44.0, -15.0, 0.0), (-44.0, -15.0, 0.0), (44.0, -5.0, 0.0), (-44.0, -5.0, 0.0), (44.0, 5.0, 0.0), (-44.0, 5.0, 0.0), (44.0, 15.0, 0.0), (-44.0, 15.0, 0.0), (44.0, 25.0, 0.0), (-44.0, 25.0, 0.0), (44.0, -35.0, 0.0), (44.0, 35.0, 0.0), (44.0, -25.0, 0.0), (44.0, -15.0, 0.0), (44.0, -5.0, 0.0), (44.0, 5.0, 0.0), (44.0, 15.0, 0.0), (44.0, 25.0, 0.0)], [(48, 47), (46, 45), (44, 42), (43, 49)], [(30, 6, 7, 32, 34, 8, 9, 36, 38, 10, 11, 40, 21, 22, 23, 24, 25, 26, 27, 28, 29, 41, 0, 1, 39, 37, 2, 3, 35, 33, 4, 5, 31, 12, 13, 14, 15, 16, 17, 18, 19, 20)])
_uv = me_plane_028.uv_layers.new(name='UVMap')
_uv.uv.foreach_set('vector', [0.9, 0.1429, 1.0, 0.1429, 1.0, 0.2857, 0.9, 0.2857, 0.9, 0.4286, 1.0, 0.4286, 1.0, 0.5714, 0.9, 0.5714, 0.9, 0.7143, 1.0, 0.7143, 1.0, 0.8571, 0.9, 0.8571, 0.9, 1.0, 0.8, 1.0, 0.7, 1.0, 0.6, 1.0, 0.5, 1.0, 0.4, 1.0, 0.3, 1.0, 0.2, 1.0, 0.1, 1.0, 0.1, 0.8571, 0.0, 0.8571, 0.0, 0.7143, 0.1, 0.7143, 0.1, 0.5714, 0.0, 0.5714, 0.0, 0.4286, 0.1, 0.4286, 0.1, 0.2857, 0.0, 0.2857, 0.0, 0.1429, 0.1, 0.1429, 0.1, 0.0, 0.2, 0.0, 0.3, 0.0, 0.4, 0.0, 0.5, 0.0, 0.6, 0.0, 0.7, 0.0, 0.8, 0.0, 0.9, 0.0])
me_plane_028.use_remesh_fix_poles = True
me_plane_028.use_remesh_preserve_attributes = False
me_plane_028.use_mirror_vertex_groups = False
me_plane_028.update()
me_plane_029 = bpy.data.meshes.new('Plane.029')
me_plane_029.from_pydata([(-47.34, -1.05, 0.0), (47.34, -1.05, 0.0), (-47.34, 1.05, 0.0), (47.34, 1.05, 0.0)], [], [(0, 1, 3, 2)])
_uv = me_plane_029.uv_layers.new(name='UVMap')
_uv.uv.foreach_set('vector', [0.0, 0.0, 1.0, 0.0, 1.0, 1.0, 0.0, 1.0])
me_plane_029.use_remesh_fix_poles = True
me_plane_029.use_remesh_preserve_attributes = False
me_plane_029.use_mirror_vertex_groups = False
me_plane_029.update()

# ---- curves / text
cu_plane_001 = bpy.data.curves.new('Plane.001', 'CURVE')
cu_plane_001.dimensions = '3D'
_sp = cu_plane_001.splines.new('POLY'); _sp.points.add(3)
_sp.points.foreach_set('co', [-47.0, -47.0, 0.0, 0.0, 47.0, -47.0, 0.0, 0.0, 47.0, 47.0, 0.0, 0.0, -47.0, 47.0, 0.0, 0.0])
_sp.order_v = 0
_sp.resolution_v = 0
_sp.use_cyclic_u = True
_sp.use_smooth = False
cu_plane_001.use_path_clamp = True
cu_plane_001.fill_mode = 'FULL'

# ---- objects
ob_front = bpy.data.objects.new('Front', me_plane_001)
ob_front_groove = bpy.data.objects.new('front_groove', me_plane_026)
ob_right = bpy.data.objects.new('Right', me_plane_002)
ob_right_groove = bpy.data.objects.new('right_groove', me_plane_007)
ob_back = bpy.data.objects.new('Back', me_plane_003)
ob_back_groove = bpy.data.objects.new('back_groove', me_plane_005)
ob_left = bpy.data.objects.new('Left', me_plane_004)
ob_left_groove = bpy.data.objects.new('left_groove', me_plane_006)
ob_plane = bpy.data.objects.new('Plane', me_plane)
ob_lid = bpy.data.objects.new('lid', me_plane_008)
ob_circle = bpy.data.objects.new('Circle', me_circle)
ob_step = bpy.data.objects.new('step', cu_plane_001)
ob_bounding_frame = bpy.data.objects.new('Bounding Frame', me_mesh)
ob_soc_bottom_groove_fillets = bpy.data.objects.new('SOC_bottom_groove.fillets', me_mesh_042)
ob_soc_back_groove_fillets = bpy.data.objects.new('SOC_back_groove.fillets', me_mesh_053)
ob_soc_left_groove_fillets = bpy.data.objects.new('SOC_left_groove.fillets', me_mesh_091)
ob_soc_right_groove_fillets = bpy.data.objects.new('SOC_right_groove.fillets', me_mesh_065)
ob_soc_plane_fillets = bpy.data.objects.new('SOC_Plane.fillets', me_mesh_303)
ob_soc_lid_fillets = bpy.data.objects.new('SOC_lid.fillets', me_mesh_076)
ob_soc_front_fillets = bpy.data.objects.new('SOC_Front.fillets', me_mesh_055)
ob_soc_right_fillets = bpy.data.objects.new('SOC_Right.fillets', me_mesh_110)
ob_soc_left_fillets = bpy.data.objects.new('SOC_Left.fillets', me_mesh_161)
ob_soc_back_fillets = bpy.data.objects.new('SOC_Back.fillets', me_mesh_169)
ob_soc_circle_fillets = bpy.data.objects.new('SOC_Circle.fillets', me_mesh_087)
ob_soc_bottom_reference = bpy.data.objects.new('SOC_Bottom.reference', None)
ob_soc_lid_reference = bpy.data.objects.new('SOC_Lid.reference', None)
ob_soc_front_reference = bpy.data.objects.new('SOC_Front.reference', None)
ob_soc_right_reference = bpy.data.objects.new('SOC_Right.reference', None)
ob_soc_left_reference = bpy.data.objects.new('SOC_Left.reference', None)
ob_soc_back_reference = bpy.data.objects.new('SOC_Back.reference', None)
ob_back_preview = bpy.data.objects.new('Back.preview', me_plane_019)
ob_back_groove_preview = bpy.data.objects.new('back_groove.preview', me_plane_020)
ob_front_preview = bpy.data.objects.new('Front.preview', me_plane_021)
ob_front_groove_preview = bpy.data.objects.new('front_groove.preview', me_plane_022)
ob_left_preview = bpy.data.objects.new('Left.preview', me_plane_023)
ob_left_groove_preview = bpy.data.objects.new('left_groove.preview', me_plane_024)
ob_lid_preview = bpy.data.objects.new('lid.preview', me_plane_025)
ob_circle_preview = bpy.data.objects.new('Circle.preview', me_circle_001)
ob_plane_preview = bpy.data.objects.new('Plane.preview', me_plane_027)
ob_right_preview = bpy.data.objects.new('Right.preview', me_plane_028)
ob_right_groove_preview = bpy.data.objects.new('right_groove.preview', me_plane_029)

# ---- transforms, parenting, visibility, modifiers, constraints
ob_front.location = (93.24, 22.01, -9.381)
ob_front.rotation_euler = (1.571, -0.0, 3.142)
ob_front.display_type = 'WIRE'
ob_front.lineart.crease_threshold = 0.0
ob_front_groove.location = (93.24, 22.01, -39.88)
ob_front_groove.rotation_euler = (1.571, 1.005e-14, -3.142)
ob_front_groove.display_type = 'WIRE'
ob_front_groove.lineart.crease_threshold = 0.0
ob_right.location = (137.2, 66.01, -9.381)
ob_right.rotation_euler = (1.571, -0.0, 4.712)
ob_right.display_type = 'WIRE'
ob_right.lineart.crease_threshold = 0.0
ob_right_groove.location = (137.2, 66.01, -40.33)
ob_right_groove.rotation_euler = (1.571, -0.0, -1.571)
ob_right_groove.display_type = 'WIRE'
ob_right_groove.lineart.crease_threshold = 0.0
ob_back.location = (93.24, 110.0, -9.381)
ob_back.rotation_euler = (1.571, -0.0, 0.0)
ob_back.display_type = 'WIRE'
ob_back.lineart.crease_threshold = 0.0
ob_back_groove.location = (93.24, 110.0, -40.33)
ob_back_groove.rotation_euler = (1.571, -0.0, 0.0)
ob_back_groove.display_type = 'WIRE'
ob_back_groove.lineart.crease_threshold = 0.0
ob_left.location = (49.24, 66.01, -9.381)
ob_left.rotation_euler = (1.571, -0.0, 1.571)
ob_left.display_type = 'WIRE'
ob_left.lineart.crease_threshold = 0.0
ob_left_groove.location = (49.24, 66.01, -40.33)
ob_left_groove.rotation_euler = (1.571, 2.98e-08, 1.571)
ob_left_groove.display_type = 'WIRE'
ob_left_groove.lineart.crease_threshold = 0.0
ob_plane.location = (93.6, 66.37, -44.38)
ob_plane.rotation_euler = (3.142, -0.0, 0.0)
ob_plane.display_type = 'WIRE'
ob_plane.lineart.crease_threshold = 0.0
ob_lid.location = (185.4, 38.8, 81.27)
ob_lid.rotation_euler = (3.142, 3.142, -0.0)
ob_lid.display_type = 'WIRE'
ob_lid.lineart.crease_threshold = 0.0
ob_circle.location = (185.4, 38.8, 81.27)
ob_circle.rotation_euler = (-3.142, 3.142, -0.0)
ob_circle.display_type = 'WIRE'
ob_circle.lineart.crease_threshold = 0.0
ob_step.location = (185.4, 38.8, 81.27)
ob_step.rotation_euler = (5.643e-07, -3.258e-07, 3.142)
ob_step.lineart.crease_threshold = 0.0
ob_bounding_frame.location = (71.9, -163.7, 0.0)
ob_bounding_frame.lineart.crease_threshold = 0.0
ob_soc_bottom_groove_fillets.location = (93.24, 22.01, -39.88)
ob_soc_bottom_groove_fillets.rotation_euler = (1.571, 2.01e-14, -3.142)
ob_soc_bottom_groove_fillets.hide_select = True
ob_soc_bottom_groove_fillets.lineart.crease_threshold = 0.0
_m = ob_soc_bottom_groove_fillets.modifiers.new('SOC_Solidify', 'SOLIDIFY')
_m.thickness = 3.1
_m.nonmanifold_merge_threshold = 0.0003
ob_soc_back_groove_fillets.location = (93.24, 110.0, -40.33)
ob_soc_back_groove_fillets.rotation_euler = (1.571, -0.0, 0.0)
ob_soc_back_groove_fillets.hide_select = True
ob_soc_back_groove_fillets.lineart.crease_threshold = 0.0
_m = ob_soc_back_groove_fillets.modifiers.new('SOC_Solidify', 'SOLIDIFY')
_m.thickness = 3.1
_m.nonmanifold_merge_threshold = 0.0003
ob_soc_left_groove_fillets.location = (49.24, 66.01, -40.33)
ob_soc_left_groove_fillets.rotation_euler = (1.571, 2.98e-08, 1.571)
ob_soc_left_groove_fillets.hide_select = True
ob_soc_left_groove_fillets.lineart.crease_threshold = 0.0
_m = ob_soc_left_groove_fillets.modifiers.new('SOC_Solidify', 'SOLIDIFY')
_m.thickness = 3.1
_m.nonmanifold_merge_threshold = 0.0003
ob_soc_right_groove_fillets.location = (137.2, 66.01, -40.33)
ob_soc_right_groove_fillets.rotation_euler = (1.571, 7.161e-15, -1.571)
ob_soc_right_groove_fillets.hide_select = True
ob_soc_right_groove_fillets.lineart.crease_threshold = 0.0
_m = ob_soc_right_groove_fillets.modifiers.new('SOC_Solidify', 'SOLIDIFY')
_m.thickness = 3.1
_m.nonmanifold_merge_threshold = 0.0003
ob_soc_plane_fillets.location = (93.6, 66.37, -44.38)
ob_soc_plane_fillets.rotation_euler = (-3.142, -0.0, 0.0)
ob_soc_plane_fillets.hide_select = True
ob_soc_plane_fillets.lineart.crease_threshold = 0.0
_m = ob_soc_plane_fillets.modifiers.new('SOC_Solidify', 'SOLIDIFY')
_m.thickness = 6.0
_m.nonmanifold_merge_threshold = 0.0003
ob_soc_lid_fillets.location = (185.4, 38.8, 81.27)
ob_soc_lid_fillets.rotation_euler = (5.643e-07, -3.258e-07, 3.142)
ob_soc_lid_fillets.hide_select = True
ob_soc_lid_fillets.lineart.crease_threshold = 0.0
_m = ob_soc_lid_fillets.modifiers.new('SOC_Solidify', 'SOLIDIFY')
_m.thickness = 6.0
_m.nonmanifold_merge_threshold = 0.0003
_m = ob_soc_lid_fillets.modifiers.new('SOC_Boolean.Circle', 'BOOLEAN')
_m.object = ob_soc_circle_fillets
_m.solver = 'FAST'
ob_soc_front_fillets.location = (93.24, 22.01, -9.381)
ob_soc_front_fillets.rotation_euler = (1.571, 1.005e-14, -3.142)
ob_soc_front_fillets.hide_select = True
ob_soc_front_fillets.lineart.crease_threshold = 0.0
_m = ob_soc_front_fillets.modifiers.new('SOC_Solidify', 'SOLIDIFY')
_m.thickness = 6.0
_m.nonmanifold_merge_threshold = 0.0003
_m = ob_soc_front_fillets.modifiers.new('SOC_Boolean.front_groove', 'BOOLEAN')
_m.object = ob_soc_bottom_groove_fillets
_m.solver = 'FAST'
ob_soc_right_fillets.location = (137.2, 66.01, -9.381)
ob_soc_right_fillets.rotation_euler = (1.571, -0.0, -1.571)
ob_soc_right_fillets.hide_select = True
ob_soc_right_fillets.lineart.crease_threshold = 0.0
_m = ob_soc_right_fillets.modifiers.new('SOC_Solidify', 'SOLIDIFY')
_m.thickness = 6.0
_m.nonmanifold_merge_threshold = 0.0003
_m = ob_soc_right_fillets.modifiers.new('SOC_Boolean.right_groove', 'BOOLEAN')
_m.object = ob_soc_right_groove_fillets
_m.solver = 'FAST'
ob_soc_left_fillets.location = (49.24, 66.01, -9.381)
ob_soc_left_fillets.rotation_euler = (1.571, 2.98e-08, 1.571)
ob_soc_left_fillets.hide_select = True
ob_soc_left_fillets.lineart.crease_threshold = 0.0
_m = ob_soc_left_fillets.modifiers.new('SOC_Solidify', 'SOLIDIFY')
_m.thickness = 6.0
_m.nonmanifold_merge_threshold = 0.0003
_m = ob_soc_left_fillets.modifiers.new('SOC_Boolean.left_groove', 'BOOLEAN')
_m.object = ob_soc_left_groove_fillets
_m.solver = 'FAST'
ob_soc_back_fillets.location = (93.24, 110.0, -9.381)
ob_soc_back_fillets.rotation_euler = (1.571, -0.0, 0.0)
ob_soc_back_fillets.hide_select = True
ob_soc_back_fillets.lineart.crease_threshold = 0.0
_m = ob_soc_back_fillets.modifiers.new('SOC_Solidify', 'SOLIDIFY')
_m.thickness = 6.0
_m.nonmanifold_merge_threshold = 0.0003
_m = ob_soc_back_fillets.modifiers.new('SOC_Boolean.back_groove', 'BOOLEAN')
_m.object = ob_soc_back_groove_fillets
_m.solver = 'FAST'
ob_soc_circle_fillets.location = (185.4, 38.8, 81.27)
ob_soc_circle_fillets.rotation_euler = (3.894e-07, -3.258e-07, 3.142)
ob_soc_circle_fillets.hide_select = True
ob_soc_circle_fillets.lineart.crease_threshold = 0.0
_m = ob_soc_circle_fillets.modifiers.new('SOC_Solidify', 'SOLIDIFY')
_m.thickness = 7.0
_m.nonmanifold_merge_threshold = 0.0003
ob_soc_bottom_reference.location = (14.97, -253.2, 0.0)
ob_soc_bottom_reference.empty_display_size = 5.0
ob_soc_bottom_reference.lineart.crease_threshold = 0.0
ob_soc_lid_reference.location = (15.7, -60.13, 0.0)
ob_soc_lid_reference.empty_display_size = 5.0
ob_soc_lid_reference.lineart.crease_threshold = 0.0
ob_soc_front_reference.location = (142.7, -71.39, 0.0)
ob_soc_front_reference.empty_display_size = 5.0
ob_soc_front_reference.lineart.crease_threshold = 0.0
ob_soc_right_reference.location = (144.4, -241.8, 0.0)
ob_soc_right_reference.empty_display_size = 5.0
ob_soc_right_reference.lineart.crease_threshold = 0.0
ob_soc_left_reference.location = (144.9, -156.5, 0.0)
ob_soc_left_reference.empty_display_size = 5.0
ob_soc_left_reference.lineart.crease_threshold = 0.0
ob_soc_back_reference.location = (142.6, 9.997, 0.0)
ob_soc_back_reference.empty_display_size = 5.0
ob_soc_back_reference.lineart.crease_threshold = 0.0
ob_back_preview.location = (214.5, -153.7, 4.1e-07)
ob_back_preview.color = (0.0, 0.0, 0.0, 1.0)
ob_back_preview.lineart.crease_threshold = 0.0
ob_back_groove_preview.location = (214.5, -184.6, 0.101)
ob_back_groove_preview.color = (0.5, 0.5, 0.5, 1.0)
ob_back_groove_preview.lineart.crease_threshold = 0.0
ob_front_preview.location = (214.6, -235.1, 5.464e-07)
ob_front_preview.color = (0.0, 0.0, 0.0, 1.0)
ob_front_preview.lineart.crease_threshold = 0.0
ob_front_groove_preview.location = (214.6, -265.6, 0.101)
ob_front_groove_preview.color = (0.5, 0.5, 0.5, 1.0)
ob_front_groove_preview.lineart.crease_threshold = 0.0
ob_left_preview.location = (216.8, -320.2, -5.194e-07)
ob_left_preview.color = (0.0, 0.0, 0.0, 1.0)
ob_left_preview.lineart.crease_threshold = 0.0
ob_left_groove_preview.location = (216.8, -351.1, 0.101)
ob_left_groove_preview.color = (0.5, 0.5, 0.5, 1.0)
ob_left_groove_preview.lineart.crease_threshold = 0.0
ob_lid_preview.location = (87.6, -223.8, -1.263e-06)
ob_lid_preview.color = (0.0, 0.0, 0.0, 1.0)
ob_lid_preview.lineart.crease_threshold = 0.0
ob_circle_preview.location = (87.6, -223.8, 0.201)
ob_circle_preview.lineart.crease_threshold = 0.0
ob_plane_preview.location = (86.87, -416.9, -1.263e-06)
ob_plane_preview.color = (0.0, 0.0, 0.0, 1.0)
ob_plane_preview.lineart.crease_threshold = 0.0
ob_right_preview.location = (216.3, -405.5, -3.771e-07)
ob_right_preview.color = (0.0, 0.0, 0.0, 1.0)
ob_right_preview.lineart.crease_threshold = 0.0
ob_right_groove_preview.location = (216.3, -436.4, 0.101)
ob_right_groove_preview.rotation_euler = (-1.192e-07, 6.357e-08, -2.779e-15)
ob_right_groove_preview.color = (0.5, 0.5, 0.5, 1.0)
ob_right_groove_preview.lineart.crease_threshold = 0.0

# ---- collection membership
col_front.objects.link(ob_front)
col_front.objects.link(ob_front_groove)
col_right.objects.link(ob_right)
col_right.objects.link(ob_right_groove)
col_back.objects.link(ob_back)
col_back.objects.link(ob_back_groove)
col_left.objects.link(ob_left)
col_left.objects.link(ob_left_groove)
col_bottom.objects.link(ob_plane)
col_lid.objects.link(ob_lid)
col_lid.objects.link(ob_circle)
col_lid.objects.link(ob_step)
col_soc.objects.link(ob_bounding_frame)
col_soc_solid.objects.link(ob_soc_bottom_groove_fillets)
col_soc_solid.objects.link(ob_soc_back_groove_fillets)
col_soc_solid.objects.link(ob_soc_left_groove_fillets)
col_soc_solid.objects.link(ob_soc_right_groove_fillets)
col_soc_solid.objects.link(ob_soc_plane_fillets)
col_soc_solid.objects.link(ob_soc_lid_fillets)
col_soc_solid.objects.link(ob_soc_front_fillets)
col_soc_solid.objects.link(ob_soc_right_fillets)
col_soc_solid.objects.link(ob_soc_left_fillets)
col_soc_solid.objects.link(ob_soc_back_fillets)
col_soc_solid.objects.link(ob_soc_circle_fillets)
col_soc_reference.objects.link(ob_soc_bottom_reference)
col_soc_reference.objects.link(ob_soc_lid_reference)
col_soc_reference.objects.link(ob_soc_front_reference)
col_soc_reference.objects.link(ob_soc_right_reference)
col_soc_reference.objects.link(ob_soc_left_reference)
col_soc_reference.objects.link(ob_soc_back_reference)
col_soc_preview.objects.link(ob_back_preview)
col_soc_preview.objects.link(ob_back_groove_preview)
col_soc_preview.objects.link(ob_front_preview)
col_soc_preview.objects.link(ob_front_groove_preview)
col_soc_preview.objects.link(ob_left_preview)
col_soc_preview.objects.link(ob_left_groove_preview)
col_soc_preview.objects.link(ob_lid_preview)
col_soc_preview.objects.link(ob_circle_preview)
col_soc_preview.objects.link(ob_plane_preview)
col_soc_preview.objects.link(ob_right_preview)
col_soc_preview.objects.link(ob_right_groove_preview)

# ---- scene / render settings (as saved in the file)
scene.frame_start = 1; scene.frame_end = 250; scene.frame_set(1)
scene.render.engine = 'BLENDER_EEVEE_NEXT'
scene.cycles.use_denoising = False
scene.cycles.samples = 128
scene.cycles.sampling_pattern = 'TABULATED_SOBOL'
scene.cycles.use_adaptive_sampling = False
scene.cycles.use_light_tree = False
scene.view_settings.view_transform = 'Filmic'
scene.unit_settings.scale_length = 0.001
bpy.context.view_layer.update()

# ---- added for rendering (the .blend has no active camera and no usable light): camera, sun
cam_auto = bpy.data.cameras.new('AutoCamera')
cam_auto.lens = 50.0
cam_auto.sensor_width = 36.0
cam_auto.clip_end = 10599.3
ob_auto_camera = bpy.data.objects.new('AutoCamera', cam_auto)
scene.collection.objects.link(ob_auto_camera)
ob_auto_camera.location = (756.152, -903.677, 502.109)
ob_auto_camera.rotation_euler = (1.09748, -7.21219e-08, 0.694738)
scene.camera = ob_auto_camera
light_auto_sun = bpy.data.lights.new('AutoSun', 'SUN')
light_auto_sun.energy = 3.0
light_auto_sun.angle = 0.0523599
ob_auto_sun = bpy.data.objects.new('AutoSun', light_auto_sun)
scene.collection.objects.link(ob_auto_sun)
ob_auto_sun.rotation_euler = (0.872665, 0.174533, 0.523599)
bpy.context.view_layer.update()
